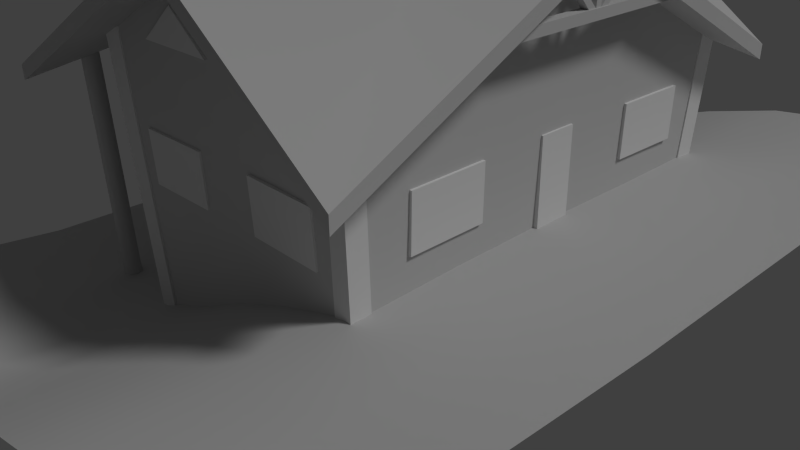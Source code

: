 # Source: house.blend  (saved by Blender 2.76.0; exported with 4.5.12 LTS)
import bpy
from mathutils import Matrix  # noqa: F401  (used for matrix-valued properties, if any)

bpy.ops.wm.read_factory_settings(use_empty=True)
scene = bpy.context.scene
scene.name = 'Scene'

# ---- collections
col_collection_1 = bpy.data.collections.new('Collection 1'); scene.collection.children.link(col_collection_1)

# ---- materials (node trees are filled in below, after node groups)
mat_07___default = bpy.data.materials.new('07 - Default')
mat_07___default.alpha_threshold = 0.0
mat_07___default.use_transparent_shadow = False
mat_07___default.diffuse_color = (0.5882, 0.5882, 0.5882, 1.0)
mat_07___default.specular_color = (0.9, 0.9, 0.9)
mat_07___default.roughness = 0.5
mat_07___default.specular_intensity = 0.0
mat_material__25 = bpy.data.materials.new('Material #25')
mat_material__25.alpha_threshold = 0.0
mat_material__25.use_transparent_shadow = False
mat_material__25.diffuse_color = (0.588, 0.588, 0.588, 1.0)
mat_material__25.specular_color = (0.9, 0.9, 0.9)
mat_material__25.roughness = 0.5
mat_material__25.specular_intensity = 0.0
mat_08___default = bpy.data.materials.new('08 - Default')
mat_08___default.alpha_threshold = 0.0
mat_08___default.use_transparent_shadow = False
mat_08___default.diffuse_color = (0.5882, 0.5882, 0.5882, 1.0)
mat_08___default.specular_color = (0.9, 0.9, 0.9)
mat_08___default.roughness = 0.5
mat_08___default.specular_intensity = 0.0
mat_02___default = bpy.data.materials.new('02 - Default')
mat_02___default.alpha_threshold = 0.0
mat_02___default.use_transparent_shadow = False
mat_02___default.diffuse_color = (0.5882, 0.5882, 0.5882, 1.0)
mat_02___default.specular_color = (0.9, 0.9, 0.9)
mat_02___default.roughness = 0.5
mat_02___default.specular_intensity = 0.0
mat_01___default = bpy.data.materials.new('01 - Default')
mat_01___default.alpha_threshold = 0.0
mat_01___default.use_transparent_shadow = False
mat_01___default.diffuse_color = (0.5882, 0.5882, 0.5882, 1.0)
mat_01___default.specular_color = (0.9, 0.9, 0.9)
mat_01___default.roughness = 0.5
mat_01___default.specular_intensity = 0.0
mat_roof = bpy.data.materials.new('Roof')
mat_roof.alpha_threshold = 0.0
mat_roof.use_transparent_shadow = False
mat_roof.diffuse_color = (0.5882, 0.5882, 0.5882, 1.0)
mat_roof.specular_color = (0.9, 0.9, 0.9)
mat_roof.roughness = 0.5
mat_roof.specular_intensity = 0.0
mat_bark = bpy.data.materials.new('Bark')
mat_bark.alpha_threshold = 0.0
mat_bark.use_transparent_shadow = False
mat_bark.diffuse_color = (0.5882, 0.5882, 0.5882, 1.0)
mat_bark.specular_color = (0.9, 0.9, 0.9)
mat_bark.roughness = 0.5
mat_bark.specular_intensity = 0.0
mat_chimney = bpy.data.materials.new('Chimney')
mat_chimney.alpha_threshold = 0.0
mat_chimney.use_transparent_shadow = False
mat_chimney.diffuse_color = (0.588, 0.588, 0.588, 1.0)
mat_chimney.specular_color = (0.9, 0.9, 0.9)
mat_chimney.roughness = 0.5
mat_chimney.specular_intensity = 0.0
mat_grass = bpy.data.materials.new('Grass')
mat_grass.alpha_threshold = 0.0
mat_grass.use_transparent_shadow = False
mat_grass.diffuse_color = (0.5882, 0.5882, 0.5882, 1.0)
mat_grass.specular_color = (0.9, 0.9, 0.9)
mat_grass.roughness = 0.5
mat_grass.specular_intensity = 0.0
mat_wall = bpy.data.materials.new('Wall')
mat_wall.alpha_threshold = 0.0
mat_wall.use_transparent_shadow = False
mat_wall.diffuse_color = (0.5882, 0.5882, 0.5882, 1.0)
mat_wall.specular_color = (0.9, 0.9, 0.9)
mat_wall.roughness = 0.5
mat_wall.specular_intensity = 0.0
mat_window = bpy.data.materials.new('Window')
mat_window.alpha_threshold = 0.0
mat_window.use_transparent_shadow = False
mat_window.roughness = 0.5
mat_door = bpy.data.materials.new('Door')
mat_door.alpha_threshold = 0.0
mat_door.use_transparent_shadow = False
mat_door.roughness = 0.5
mat_triangle = bpy.data.materials.new('Triangle')
mat_triangle.alpha_threshold = 0.0
mat_triangle.use_transparent_shadow = False
mat_triangle.roughness = 0.5

# ---- material node trees

# ---- world
world_world = bpy.data.worlds.new('World'); scene.world = world_world
world_world.color = (0.05088, 0.05088, 0.05088)
world_world.use_sun_shadow = False
world_world.sun_shadow_jitter_overblur = 0.0
world_world.cycles.sampling_method = 'MANUAL'
world_world.cycles.sample_map_resolution = 256

# ---- cameras
cam_camera = bpy.data.cameras.new('Camera')
cam_camera.clip_end = 100.0
cam_camera.lens = 35.0
cam_camera.sensor_width = 32.0
cam_camera.sensor_height = 18.0
cam_camera.ortho_scale = 7.314
cam_camera.dof.focus_distance = 0.0
cam_camera.dof.aperture_fstop = 128.0

# ---- lights
light_lamp = bpy.data.lights.new('Lamp', 'SUN')
light_lamp.transmission_factor = 0.0
light_lamp.cutoff_distance = 30.0
light_lamp.angle = 0.1993
light_lamp.energy = 1.0
light_lamp.shadow_buffer_clip_start = 1.001
light_lamp.shadow_soft_size = 0.1
light_lamp.shadow_cascade_max_distance = 1000.0
light_lamp.cycles.use_multiple_importance_sampling = False

# ---- meshes
me_untitled_016 = bpy.data.meshes.new('Untitled.016')
me_untitled_016.from_pydata([(-10.77, -11.99, 39.52), (-31.98, 9.981, 39.52), (-10.77, -11.99, 41.57), (-31.98, 9.981, 41.57), (-31.98, -10.76, 39.52), (-10.77, 11.21, 39.52), (-31.98, -10.76, 41.57), (-10.77, 11.21, 41.57), (6.974, 9.515, 49.89), (6.974, 10.08, 49.89), (-31.86, 9.515, 49.89), (-31.86, 10.08, 49.89), (6.974, 9.515, 51.75), (6.974, 10.08, 51.75), (-31.86, 9.515, 51.75), (-31.86, 10.08, 51.75), (-31.31, -1.746, 40.53), (-30.65, -1.746, 40.53), (-31.31, -1.746, 50.8), (-30.65, -1.746, 50.8), (-31.31, -2.098, 40.53), (-30.65, -2.098, 40.53), (-31.31, -2.098, 50.8), (-30.65, -2.098, 50.8), (-31.31, -4.643, 40.53), (-30.65, -4.643, 40.53), (-31.31, -4.643, 50.8), (-30.65, -4.643, 50.8), (-31.31, -4.995, 40.53), (-30.65, -4.995, 40.53), (-31.31, -4.995, 50.8), (-30.65, -4.995, 50.8), (-31.31, 7.106, 40.53), (-30.65, 7.106, 40.53), (-31.31, 7.106, 50.8), (-30.65, 7.106, 50.8), (-31.31, 6.754, 40.53), (-30.65, 6.754, 40.53), (-31.31, 6.754, 50.8), (-30.65, 6.754, 50.8), (-31.31, -7.482, 40.53), (-30.65, -7.482, 40.53), (-31.31, -7.482, 50.8), (-30.65, -7.482, 50.8), (-31.31, -7.833, 40.53), (-30.65, -7.833, 40.53), (-31.31, -7.833, 50.8), (-30.65, -7.833, 50.8), (-31.31, 4.209, 40.53), (-30.65, 4.209, 40.53), (-31.31, 4.209, 50.8), (-30.65, 4.209, 50.8), (-31.31, 3.857, 40.53), (-30.65, 3.857, 40.53), (-31.31, 3.857, 50.8), (-30.65, 3.857, 50.8), (-31.31, 1.371, 40.53), (-30.65, 1.371, 40.53), (-31.31, 1.371, 50.8), (-30.65, 1.371, 50.8), (-31.31, 1.019, 40.53), (-30.65, 1.019, 40.53), (-31.31, 1.019, 50.8), (-30.65, 1.019, 50.8), (-21.25, -10.48, 40.53), (-20.59, -10.48, 40.53), (-21.25, -10.48, 50.8), (-20.59, -10.48, 50.8), (-21.25, -10.83, 40.53), (-20.59, -10.83, 40.53), (-21.25, -10.83, 50.8), (-20.59, -10.83, 50.8), (-26.46, -10.48, 40.53), (-25.8, -10.48, 40.53), (-26.46, -10.48, 50.8), (-25.8, -10.48, 50.8), (-26.46, -10.83, 40.53), (-25.8, -10.83, 40.53), (-26.46, -10.83, 50.8), (-25.8, -10.83, 50.8), (-16.03, -10.48, 40.53), (-15.38, -10.48, 40.53), (-16.03, -10.48, 50.8), (-15.38, -10.48, 50.8), (-16.03, -10.83, 40.53), (-15.38, -10.83, 40.53), (-16.03, -10.83, 50.8), (-15.38, -10.83, 50.8), (-21.25, 9.992, 40.53), (-20.59, 9.992, 40.53), (-21.25, 9.992, 50.8), (-20.59, 9.992, 50.8), (-21.25, 9.64, 40.53), (-20.59, 9.64, 40.53), (-21.25, 9.64, 50.8), (-20.59, 9.64, 50.8), (-16.03, 9.992, 40.53), (-15.38, 9.992, 40.53), (-16.03, 9.992, 50.8), (-15.38, 9.992, 50.8), (-16.03, 9.64, 40.53), (-15.38, 9.64, 40.53), (-16.03, 9.64, 50.8), (-15.38, 9.64, 50.8), (-26.46, 9.992, 40.53), (-25.8, 9.992, 40.53), (-26.46, 9.992, 50.8), (-25.8, 9.992, 50.8), (-26.46, 9.64, 40.53), (-25.8, 9.64, 40.53), (-26.46, 9.64, 50.8), (-25.8, 9.64, 50.8), (-31.53, -10.3, 49.89), (-30.44, -10.3, 49.89), (-31.53, 9.671, 49.89), (-30.44, 9.671, 49.89), (-31.53, -10.3, 51.75), (-30.44, -10.3, 51.75), (-31.53, 9.671, 51.75), (-30.44, 9.671, 51.75), (6.974, -10.94, 49.89), (6.974, -10.38, 49.89), (-31.86, -10.94, 49.89), (-31.86, -10.38, 49.89), (6.974, -10.94, 51.75), (6.974, -10.38, 51.75), (-31.86, -10.94, 51.75), (-31.86, -10.38, 51.75), (-29.3, 21.62, -1.085), (-29.91, 22.37, -1.085), (-31.37, 22.68, -1.085), (-32.83, 22.37, -1.085), (-33.44, 21.62, -1.085), (-32.83, 20.87, -1.085), (-31.37, 20.56, -1.085), (-29.91, 20.87, -1.085), (-29.3, 22.44, 86.99), (-29.91, 23.11, 85.89), (-31.37, 23.38, 85.43), (-32.83, 23.11, 85.89), (-33.44, 22.44, 86.99), (-32.83, 21.77, 88.1), (-31.37, 21.49, 88.56), (-29.91, 21.77, 88.1), (-29.3, 9.731, -1.085), (-29.91, 10.48, -1.085), (-31.37, 10.8, -1.085), (-32.83, 10.48, -1.085), (-33.44, 9.731, -1.085), (-32.83, 8.979, -1.085), (-31.37, 8.667, -1.085), (-29.91, 8.979, -1.085), (-29.3, 10.14, 107.5), (-29.91, 10.82, 106.4), (-31.37, 11.09, 106.0), (-32.83, 10.82, 106.4), (-33.44, 10.14, 107.5), (-32.83, 9.466, 108.6), (-31.37, 9.187, 109.0), (-29.91, 9.466, 108.6), (-29.3, -10.51, -1.085), (-29.91, -9.756, -1.085), (-31.37, -9.444, -1.085), (-32.83, -9.756, -1.085), (-33.44, -10.51, -1.085), (-32.83, -11.26, -1.085), (-31.37, -11.57, -1.085), (-29.91, -11.26, -1.085), (-29.3, -10.92, 107.3), (-29.91, -10.24, 108.4), (-31.37, -9.962, 108.8), (-32.83, -10.24, 108.4), (-33.44, -10.92, 107.3), (-32.83, -11.59, 106.3), (-31.37, -11.87, 105.9), (-29.91, -11.59, 106.3), (-29.3, -22.55, -1.085), (-29.91, -21.79, -1.085), (-31.37, -21.48, -1.085), (-32.83, -21.79, -1.085), (-33.44, -22.55, -1.085), (-32.83, -23.3, -1.085), (-31.37, -23.61, -1.085), (-29.91, -23.3, -1.085), (-29.3, -23.37, 88.39), (-29.91, -22.69, 89.42), (-31.37, -22.41, 89.85), (-32.83, -22.69, 89.42), (-33.44, -23.37, 88.39), (-32.83, -24.04, 87.36), (-31.37, -24.33, 86.93), (-29.91, -24.04, 87.36), (-32.29, -0.2815, 105.0), (-32.29, -0.7488, 103.5), (-30.74, -0.7488, 103.5), (-30.74, -0.2815, 105.0), (-32.29, -3.994, 117.2), (-32.29, -4.461, 115.8), (-30.74, -4.461, 115.8), (-30.74, -3.994, 117.2), (-30.74, -0.4893, 105.0), (-30.74, -0.02195, 103.5), (-32.29, -0.02195, 103.5), (-32.29, -0.4893, 105.0), (-30.74, 3.223, 117.2), (-30.74, 3.69, 115.8), (-32.29, 3.69, 115.8), (-32.29, 3.223, 117.2), (-32.56, -11.32, 103.4), (-30.46, -11.32, 103.4), (-32.56, 10.54, 103.4), (-30.46, 10.54, 103.4), (-32.56, -11.32, 106.6), (-30.46, -11.32, 106.6), (-32.56, 10.54, 106.6), (-30.46, 10.54, 106.6), (-30.74, -0.7132, 104.8), (-30.74, -0.06378, 104.8), (-32.29, -0.06378, 104.8), (-32.29, -0.7132, 104.8), (-30.74, -0.7132, 121.8), (-30.74, -0.06378, 121.8), (-32.29, -0.06378, 121.8), (-32.29, -0.7132, 121.8), (53.82, -11.87, 103.4), (55.91, -11.87, 103.4), (53.82, 11.09, 103.4), (55.91, 11.09, 103.4), (53.82, -11.87, 106.6), (55.91, -11.87, 106.6), (53.82, 11.09, 106.6), (55.91, 11.09, 106.6), (55.64, -0.7132, 104.8), (55.64, -0.06378, 104.8), (54.09, -0.06378, 104.8), (54.09, -0.7132, 104.8), (55.64, -0.7132, 121.8), (55.64, -0.06378, 121.8), (54.09, -0.06378, 121.8), (54.09, -0.7132, 121.8), (55.64, -0.4893, 105.0), (55.64, -0.02195, 103.5), (54.09, -0.02195, 103.5), (54.09, -0.4893, 105.0), (55.64, 3.223, 117.2), (55.64, 3.69, 115.8), (54.09, 3.69, 115.8), (54.09, 3.223, 117.2), (54.09, -0.2815, 105.0), (54.09, -0.7488, 103.5), (55.64, -0.7488, 103.5), (55.64, -0.2815, 105.0), (54.09, -3.994, 117.2), (54.09, -4.461, 115.8), (55.64, -4.461, 115.8), (55.64, -3.994, 117.2)], [], [(2, 7, 3, 6), (1, 4, 6, 3), (2, 6, 4, 0), (5, 1, 3, 7), (4, 1, 5, 0), (8, 10, 11, 9), (12, 13, 15, 14), (9, 11, 15, 13), (10, 8, 12, 14), (16, 18, 19, 17), (20, 21, 23, 22), (17, 19, 23, 21), (18, 16, 20, 22), (24, 26, 27, 25), (28, 29, 31, 30), (25, 27, 31, 29), (26, 24, 28, 30), (32, 34, 35, 33), (36, 37, 39, 38), (33, 35, 39, 37), (34, 32, 36, 38), (40, 42, 43, 41), (44, 45, 47, 46), (41, 43, 47, 45), (42, 40, 44, 46), (48, 50, 51, 49), (52, 53, 55, 54), (49, 51, 55, 53), (50, 48, 52, 54), (56, 58, 59, 57), (60, 61, 63, 62), (57, 59, 63, 61), (58, 56, 60, 62), (64, 66, 67, 65), (68, 69, 71, 70), (65, 67, 71, 69), (66, 64, 68, 70), (72, 74, 75, 73), (76, 77, 79, 78), (73, 75, 79, 77), (74, 72, 76, 78), (80, 82, 83, 81), (84, 85, 87, 86), (81, 83, 87, 85), (82, 80, 84, 86), (88, 90, 91, 89), (92, 93, 95, 94), (89, 91, 95, 93), (90, 88, 92, 94), (96, 98, 99, 97), (100, 101, 103, 102), (97, 99, 103, 101), (98, 96, 100, 102), (104, 106, 107, 105), (108, 109, 111, 110), (105, 107, 111, 109), (106, 104, 108, 110), (112, 114, 115, 113), (116, 117, 119, 118), (113, 115, 119, 117), (114, 112, 116, 118), (120, 122, 123, 121), (124, 125, 127, 126), (121, 123, 127, 125), (122, 120, 124, 126), (128, 129, 137, 136), (129, 130, 138, 137), (130, 131, 139, 138), (131, 132, 140, 139), (132, 133, 141, 140), (133, 134, 142, 141), (134, 135, 143, 142), (135, 128, 136, 143), (144, 145, 153, 152), (145, 146, 154, 153), (146, 147, 155, 154), (147, 148, 156, 155), (148, 149, 157, 156), (149, 150, 158, 157), (150, 151, 159, 158), (151, 144, 152, 159), (160, 161, 169, 168), (161, 162, 170, 169), (162, 163, 171, 170), (163, 164, 172, 171), (164, 165, 173, 172), (165, 166, 174, 173), (166, 167, 175, 174), (167, 160, 168, 175), (176, 177, 185, 184), (177, 178, 186, 185), (178, 179, 187, 186), (179, 180, 188, 187), (180, 181, 189, 188), (181, 182, 190, 189), (182, 183, 191, 190), (183, 176, 184, 191), (192, 193, 197, 196), (193, 194, 198, 197), (194, 195, 199, 198), (195, 192, 196, 199), (200, 201, 205, 204), (201, 202, 206, 205), (202, 203, 207, 206), (203, 200, 204, 207), (210, 211, 209, 208), (215, 213, 209, 211), (212, 214, 210, 208), (212, 213, 215, 214), (216, 217, 221, 220), (217, 218, 222, 221), (218, 219, 223, 222), (219, 216, 220, 223), (226, 227, 225, 224), (231, 229, 225, 227), (228, 230, 226, 224), (228, 229, 231, 230), (232, 233, 237, 236), (233, 234, 238, 237), (234, 235, 239, 238), (235, 232, 236, 239), (240, 241, 245, 244), (241, 242, 246, 245), (242, 243, 247, 246), (243, 240, 244, 247), (248, 249, 253, 252), (249, 250, 254, 253), (250, 251, 255, 254), (251, 248, 252, 255)])
me_untitled_016.polygons.foreach_set('use_smooth', [True] * 129)
_k = set([(0, 4), (1, 3), (1, 4), (1, 5), (2, 6), (3, 6), (3, 7), (4, 6), (8, 10), (9, 11), (12, 14), (13, 15), (16, 18), (17, 19), (20, 22), (21, 23), (24, 26), (25, 27), (28, 30), (29, 31), (32, 34), (33, 35), (36, 38), (37, 39), (40, 42), (41, 43), (44, 46), (45, 47), (48, 50), (49, 51), (52, 54), (53, 55), (56, 58), (57, 59), (60, 62), (61, 63), (64, 66), (65, 67), (68, 70), (69, 71), (72, 74), (73, 75), (76, 78), (77, 79), (80, 82), (81, 83), (84, 86), (85, 87), (88, 90), (89, 91), (92, 94), (93, 95), (96, 98), (97, 99), (100, 102), (101, 103), (104, 106), (105, 107), (108, 110), (109, 111), (112, 114), (113, 115), (116, 118), (117, 119), (120, 122), (121, 123), (124, 126), (125, 127), (192, 196), (193, 197), (194, 198), (195, 199), (200, 204), (201, 205), (202, 206), (203, 207), (208, 210), (209, 211), (212, 214), (213, 215), (216, 220), (217, 221), (218, 222), (219, 223), (224, 226), (225, 227), (228, 230), (229, 231), (232, 236), (233, 237), (234, 238), (235, 239), (240, 244), (241, 245), (242, 246), (243, 247), (248, 252), (249, 253), (250, 254), (251, 255)])
me_untitled_016.attributes.new('sharp_edge', 'BOOLEAN', 'EDGE').data.foreach_set('value', [ (min(e.vertices), max(e.vertices)) in _k for e in me_untitled_016.edges])
_uv = me_untitled_016.uv_layers.new(name='UVChannel_1')
_uv.uv.foreach_set('vector', [0.5283, -0.4643, 0.5283, 1.464, -1.014, 1.254, -1.014, -0.2541, -0.223, 0.5766, 1.285, 0.5766, 1.285, 0.7256, -0.223, 0.7256, 2.842, 0.7256, 1.285, 0.7256, 1.285, 0.5766, 2.842, 0.5766, -1.779, 0.5766, -0.223, 0.5766, -0.223, 0.7256, -1.779, 0.7256, 2.081, -0.2497, 2.081, 1.259, 0.5383, 1.469, 0.5383, -0.4599, 0.3339, -0.177, 0.3355, 1.114, 0.1935, 1.114, 0.1919, -0.177, 0.4816, -0.1771, 0.6235, -0.1771, 0.6251, 1.114, 0.4832, 1.114, 0.7713, -0.1771, 0.7729, 1.114, 0.6251, 1.114, 0.6235, -0.1771, 0.3355, 1.114, 0.3339, -0.177, 0.4816, -0.1771, 0.4832, 1.114, 1.0, 0.0, 1.0, 1.0, 0.0, 1.0, 0.0, 0.0, 0.0, 0.0, 1.0, 0.0, 1.0, 1.0, 0.0, 1.0, 0.0, 0.0, 1.0, 0.0, 1.0, 1.0, 0.0, 1.0, 0.0, 0.0, 1.0, 0.0, 1.0, 1.0, 0.0, 1.0, 1.0, 0.0, 1.0, 1.0, 0.0, 1.0, 0.0, 0.0, 0.0, 0.0, 1.0, 0.0, 1.0, 1.0, 0.0, 1.0, 0.0, 0.0, 1.0, 0.0, 1.0, 1.0, 0.0, 1.0, 0.0, 0.0, 1.0, 0.0, 1.0, 1.0, 0.0, 1.0, 1.0, 0.0, 1.0, 1.0, 0.0, 1.0, 0.0, 0.0, 0.0, 0.0, 1.0, 0.0, 1.0, 1.0, 0.0, 1.0, 0.0, 0.0, 1.0, 0.0, 1.0, 1.0, 0.0, 1.0, 0.0, 0.0, 1.0, 0.0, 1.0, 1.0, 0.0, 1.0, 1.0, 0.0, 1.0, 1.0, 0.0, 1.0, 0.0, 0.0, 0.0, 0.0, 1.0, 0.0, 1.0, 1.0, 0.0, 1.0, 0.0, 0.0, 1.0, 0.0, 1.0, 1.0, 0.0, 1.0, 0.0, 0.0, 1.0, 0.0, 1.0, 1.0, 0.0, 1.0, 1.0, 0.0, 1.0, 1.0, 0.0, 1.0, 0.0, 0.0, 0.0, 0.0, 1.0, 0.0, 1.0, 1.0, 0.0, 1.0, 0.0, 0.0, 1.0, 0.0, 1.0, 1.0, 0.0, 1.0, 0.0, 0.0, 1.0, 0.0, 1.0, 1.0, 0.0, 1.0, 1.0, 0.0, 1.0, 1.0, 0.0, 1.0, 0.0, 0.0, 0.0, 0.0, 1.0, 0.0, 1.0, 1.0, 0.0, 1.0, 0.0, 0.0, 1.0, 0.0, 1.0, 1.0, 0.0, 1.0, 0.0, 0.0, 1.0, 0.0, 1.0, 1.0, 0.0, 1.0, 1.0, 0.0, 1.0, 1.0, 0.0, 1.0, 0.0, 0.0, 0.0, 0.0, 1.0, 0.0, 1.0, 1.0, 0.0, 1.0, 0.0, 0.0, 1.0, 0.0, 1.0, 1.0, 0.0, 1.0, 0.0, 0.0, 1.0, 0.0, 1.0, 1.0, 0.0, 1.0, 1.0, 0.0, 1.0, 1.0, 0.0, 1.0, 0.0, 0.0, 0.0, 0.0, 1.0, 0.0, 1.0, 1.0, 0.0, 1.0, 0.0, 0.0, 1.0, 0.0, 1.0, 1.0, 0.0, 1.0, 0.0, 0.0, 1.0, 0.0, 1.0, 1.0, 0.0, 1.0, 1.0, 0.0, 1.0, 1.0, 0.0, 1.0, 0.0, 0.0, 0.0, 0.0, 1.0, 0.0, 1.0, 1.0, 0.0, 1.0, 0.0, 0.0, 1.0, 0.0, 1.0, 1.0, 0.0, 1.0, 0.0, 0.0, 1.0, 0.0, 1.0, 1.0, 0.0, 1.0, 1.0, 0.0, 1.0, 1.0, 0.0, 1.0, 0.0, 0.0, 0.0, 0.0, 1.0, 0.0, 1.0, 1.0, 0.0, 1.0, 0.0, 0.0, 1.0, 0.0, 1.0, 1.0, 0.0, 1.0, 0.0, 0.0, 1.0, 0.0, 1.0, 1.0, 0.0, 1.0, 1.0, 0.0, 1.0, 1.0, 0.0, 1.0, 0.0, 0.0, 0.0, 0.0, 1.0, 0.0, 1.0, 1.0, 0.0, 1.0, 0.0, 0.0, 1.0, 0.0, 1.0, 1.0, 0.0, 1.0, 0.0, 0.0, 1.0, 0.0, 1.0, 1.0, 0.0, 1.0, 1.0, 0.0, 1.0, 1.0, 0.0, 1.0, 0.0, 0.0, 0.0, 0.0, 1.0, 0.0, 1.0, 1.0, 0.0, 1.0, 0.0, 0.0, 1.0, 0.0, 1.0, 1.0, 0.0, 1.0, 0.0, 0.0, 1.0, 0.0, 1.0, 1.0, 0.0, 1.0, 0.3339, -0.177, 0.3355, 1.114, 0.1935, 1.114, 0.1919, -0.177, 0.4816, -0.1771, 0.6235, -0.1771, 0.6251, 1.114, 0.4832, 1.114, 0.7713, -0.1771, 0.7729, 1.114, 0.6251, 1.114, 0.6235, -0.1771, 0.3355, 1.114, 0.3339, -0.177, 0.4816, -0.1771, 0.4832, 1.114, 0.3339, -0.177, 0.3355, 1.114, 0.1935, 1.114, 0.1919, -0.177, 0.4816, -0.1771, 0.6235, -0.1771, 0.6251, 1.114, 0.4832, 1.114, 0.7713, -0.1771, 0.7729, 1.114, 0.6251, 1.114, 0.6235, -0.1771, 0.3355, 1.114, 0.3339, -0.177, 0.4816, -0.1771, 0.4832, 1.114, 0.75, 0.0, 0.875, 0.0, 0.875, 1.0, 0.75, 1.0, 0.875, 0.0, 1.0, 0.0, 1.0, 1.0, 0.875, 1.0, 3.795e-08, 0.0, 0.125, 0.0, 0.125, 1.0, 3.795e-08, 1.0, 0.125, 0.0, 0.25, 0.0, 0.25, 1.0, 0.125, 1.0, 0.25, 0.0, 0.375, 0.0, 0.375, 1.0, 0.25, 1.0, 0.375, 0.0, 0.5, 0.0, 0.5, 1.0, 0.375, 1.0, 0.5, 0.0, 0.625, 0.0, 0.625, 1.0, 0.5, 1.0, 0.625, 0.0, 0.75, 0.0, 0.75, 1.0, 0.625, 1.0, 0.75, 0.0, 0.875, 0.0, 0.875, 1.0, 0.75, 1.0, 0.875, 0.0, 1.0, 0.0, 1.0, 1.0, 0.875, 1.0, 3.795e-08, 0.0, 0.125, 0.0, 0.125, 1.0, 3.795e-08, 1.0, 0.125, 0.0, 0.25, 0.0, 0.25, 1.0, 0.125, 1.0, 0.25, 0.0, 0.375, 0.0, 0.375, 1.0, 0.25, 1.0, 0.375, 0.0, 0.5, 0.0, 0.5, 1.0, 0.375, 1.0, 0.5, 0.0, 0.625, 0.0, 0.625, 1.0, 0.5, 1.0, 0.625, 0.0, 0.75, 0.0, 0.75, 1.0, 0.625, 1.0, 0.75, 0.0, 0.875, 0.0, 0.875, 1.0, 0.75, 1.0, 0.875, 0.0, 1.0, 0.0, 1.0, 1.0, 0.875, 1.0, 3.795e-08, 0.0, 0.125, 0.0, 0.125, 1.0, 3.795e-08, 1.0, 0.125, 0.0, 0.25, 0.0, 0.25, 1.0, 0.125, 1.0, 0.25, 0.0, 0.375, 0.0, 0.375, 1.0, 0.25, 1.0, 0.375, 0.0, 0.5, 0.0, 0.5, 1.0, 0.375, 1.0, 0.5, 0.0, 0.625, 0.0, 0.625, 1.0, 0.5, 1.0, 0.625, 0.0, 0.75, 0.0, 0.75, 1.0, 0.625, 1.0, 0.75, 0.0, 0.875, 0.0, 0.875, 1.0, 0.75, 1.0, 0.875, 0.0, 1.0, 0.0, 1.0, 1.0, 0.875, 1.0, 3.795e-08, 0.0, 0.125, 0.0, 0.125, 1.0, 3.795e-08, 1.0, 0.125, 0.0, 0.25, 0.0, 0.25, 1.0, 0.125, 1.0, 0.25, 0.0, 0.375, 0.0, 0.375, 1.0, 0.25, 1.0, 0.375, 0.0, 0.5, 0.0, 0.5, 1.0, 0.375, 1.0, 0.5, 0.0, 0.625, 0.0, 0.625, 1.0, 0.5, 1.0, 0.625, 0.0, 0.75, 0.0, 0.75, 1.0, 0.625, 1.0, 0.28, 0.998, 0.2514, 0.998, 0.2514, 0.002, 0.28, 0.002, 0.2514, 0.998, 0.03055, 0.998, 0.03055, 0.002001, 0.2514, 0.002, 0.03055, 0.998, 0.002, 0.998, 0.002, 0.002001, 0.03055, 0.002001, 0.5008, 0.998, 0.28, 0.998, 0.28, 0.002, 0.5008, 0.002, 0.4723, 0.002, 0.5008, 0.002, 0.5008, 0.998, 0.4723, 0.998, 0.002, 0.002, 0.2229, 0.002, 0.2229, 0.998, 0.002, 0.998, 0.2229, 0.002, 0.2514, 0.002, 0.2514, 0.998, 0.2229, 0.998, 0.2514, 0.002, 0.4723, 0.002, 0.4723, 0.998, 0.2514, 0.998, 0.7185, 0.8438, 0.4571, 0.8438, 0.4571, 0.002, 0.7185, 0.002, 0.1981, 0.002, 0.1981, 0.998, 0.002, 0.998, 0.002, 0.002, 1.0, 0.1969, 5.96e-08, 0.1969, 0.0, 7.451e-09, 1.0, 7.451e-09, 0.7366, 0.002, 0.998, 0.002, 0.998, 0.8438, 0.7366, 0.8438, 0.002, 0.03055, 0.002, 0.002, 0.998, 0.002, 0.998, 0.03055, 0.002, 0.5008, 0.002, 0.28, 0.998, 0.28, 0.998, 0.5008, 0.002, 0.28, 0.002, 0.2514, 0.998, 0.2514, 0.998, 0.28, 0.002, 0.2514, 0.002, 0.03055, 0.998, 0.03055, 0.998, 0.2514, 0.7185, 0.8438, 0.4571, 0.8438, 0.4571, 0.002, 0.7185, 0.002, 0.1981, 0.002, 0.1981, 0.998, 0.002, 0.998, 0.002, 0.002, 1.0, 0.1969, 5.96e-08, 0.1969, 0.0, 7.451e-09, 1.0, 7.451e-09, 0.7366, 0.002, 0.998, 0.002, 0.998, 0.8438, 0.7366, 0.8438, 0.002, 0.03055, 0.002, 0.002, 0.998, 0.002, 0.998, 0.03055, 0.002, 0.5008, 0.002, 0.28, 0.998, 0.28, 0.998, 0.5008, 0.002, 0.28, 0.002, 0.2514, 0.998, 0.2514, 0.998, 0.28, 0.002, 0.2514, 0.002, 0.03055, 0.998, 0.03055, 0.998, 0.2514, 0.4723, 0.002, 0.5008, 0.002, 0.5008, 0.998, 0.4723, 0.998, 0.002, 0.002, 0.2229, 0.002, 0.2229, 0.998, 0.002, 0.998, 0.2229, 0.002, 0.2514, 0.002, 0.2514, 0.998, 0.2229, 0.998, 0.2514, 0.002, 0.4723, 0.002, 0.4723, 0.998, 0.2514, 0.998, 0.28, 0.998, 0.2514, 0.998, 0.2514, 0.002, 0.28, 0.002, 0.2514, 0.998, 0.03055, 0.998, 0.03055, 0.002001, 0.2514, 0.002, 0.03055, 0.998, 0.002, 0.998, 0.002, 0.002001, 0.03055, 0.002001, 0.5008, 0.998, 0.28, 0.998, 0.28, 0.002, 0.5008, 0.002])
me_untitled_016.materials.append(mat_07___default)
me_untitled_016.materials.append(mat_material__25)
me_untitled_016.materials.append(mat_08___default)
me_untitled_016.materials.append(mat_02___default)
me_untitled_016.materials.append(mat_01___default)
me_untitled_016.use_remesh_preserve_volume = False
me_untitled_016.use_remesh_preserve_attributes = False
me_untitled_016.use_mirror_vertex_groups = False
me_untitled_016.update()
me_untitled_016.normals_split_custom_set([tuple(v) for v in zip(*[iter([-1.31e-07, 0.0, 1.0, -1.31e-07, 0.0, 1.0, -1.31e-07, 0.0, 1.0, -1.31e-07, 0.0, 1.0, -1.0, 0.0, 0.0, -1.0, 0.0, 0.0, -1.0, 0.0, 0.0, -1.0, 0.0, 0.0, -0.05801, -0.9983, 0.0, -0.05801, -0.9983, 0.0, -0.05801, -0.9983, 0.0, -0.05801, -0.9983, 0.0, -0.05801, 0.9983, 0.0, -0.05801, 0.9983, 0.0, -0.05801, 0.9983, 0.0, -0.05801, 0.9983, 0.0, 1.31e-07, 0.0, -1.0, 1.31e-07, 0.0, -1.0, 1.31e-07, 0.0, -1.0, 1.31e-07, 0.0, -1.0, 0.0, 0.0, -1.0, 0.0, 0.0, -1.0, 0.0, 0.0, -1.0, 0.0, 0.0, -1.0, 0.0, 0.0, 1.0, 0.0, 0.0, 1.0, 0.0, 0.0, 1.0, 0.0, 0.0, 1.0, 0.0, 1.0, 0.0, 0.0, 1.0, 0.0, 0.0, 1.0, 0.0, 0.0, 1.0, 0.0, 0.0, -1.0, 0.0, 0.0, -1.0, 0.0, 0.0, -1.0, 0.0, 0.0, -1.0, 0.0, 0.0, 1.0, 0.0, 0.0, 1.0, 0.0, 0.0, 1.0, 0.0, 0.0, 1.0, 0.0, 0.0, -1.0, 0.0, 0.0, -1.0, 0.0, 0.0, -1.0, 0.0, 0.0, -1.0, 0.0, 1.0, 0.0, 0.0, 1.0, 0.0, 0.0, 1.0, 0.0, 0.0, 1.0, 0.0, 0.0, -1.0, 0.0, 0.0, -1.0, 0.0, 0.0, -1.0, 0.0, 0.0, -1.0, 0.0, 0.0, 0.0, 1.0, 0.0, 0.0, 1.0, 0.0, 0.0, 1.0, 0.0, 0.0, 1.0, 0.0, 0.0, -1.0, 0.0, 0.0, -1.0, 0.0, 0.0, -1.0, 0.0, 0.0, -1.0, 0.0, 1.0, 0.0, 0.0, 1.0, 0.0, 0.0, 1.0, 0.0, 0.0, 1.0, 0.0, 0.0, -1.0, 0.0, 0.0, -1.0, 0.0, 0.0, -1.0, 0.0, 0.0, -1.0, 0.0, 0.0, 0.0, 1.0, 0.0, 0.0, 1.0, 0.0, 0.0, 1.0, 0.0, 0.0, 1.0, 0.0, 0.0, -1.0, 0.0, 0.0, -1.0, 0.0, 0.0, -1.0, 0.0, 0.0, -1.0, 0.0, 1.0, 0.0, 0.0, 1.0, 0.0, 0.0, 1.0, 0.0, 0.0, 1.0, 0.0, 0.0, -1.0, 0.0, 0.0, -1.0, 0.0, 0.0, -1.0, 0.0, 0.0, -1.0, 0.0, 0.0, 0.0, 1.0, 0.0, 0.0, 1.0, 0.0, 0.0, 1.0, 0.0, 0.0, 1.0, 0.0, 0.0, -1.0, 0.0, 0.0, -1.0, 0.0, 0.0, -1.0, 0.0, 0.0, -1.0, 0.0, 1.0, 0.0, 0.0, 1.0, 0.0, 0.0, 1.0, 0.0, 0.0, 1.0, 0.0, 0.0, -1.0, 0.0, 0.0, -1.0, 0.0, 0.0, -1.0, 0.0, 0.0, -1.0, 0.0, 0.0, 0.0, 1.0, 0.0, 0.0, 1.0, 0.0, 0.0, 1.0, 0.0, 0.0, 1.0, 0.0, 0.0, -1.0, 0.0, 0.0, -1.0, 0.0, 0.0, -1.0, 0.0, 0.0, -1.0, 0.0, 1.0, 0.0, 0.0, 1.0, 0.0, 0.0, 1.0, 0.0, 0.0, 1.0, 0.0, 0.0, -1.0, 0.0, 0.0, -1.0, 0.0, 0.0, -1.0, 0.0, 0.0, -1.0, 0.0, 0.0, 0.0, 1.0, 0.0, 0.0, 1.0, 0.0, 0.0, 1.0, 0.0, 0.0, 1.0, 0.0, 0.0, -1.0, 0.0, 0.0, -1.0, 0.0, 0.0, -1.0, 0.0, 0.0, -1.0, 0.0, 1.0, 0.0, 0.0, 1.0, 0.0, 0.0, 1.0, 0.0, 0.0, 1.0, 0.0, 0.0, -1.0, 0.0, 0.0, -1.0, 0.0, 0.0, -1.0, 0.0, 0.0, -1.0, 0.0, 0.0, 0.0, 1.0, 0.0, 0.0, 1.0, 0.0, 0.0, 1.0, 0.0, 0.0, 1.0, 0.0, 0.0, -1.0, 0.0, 0.0, -1.0, 0.0, 0.0, -1.0, 0.0, 0.0, -1.0, 0.0, 1.0, 0.0, 0.0, 1.0, 0.0, 0.0, 1.0, 0.0, 0.0, 1.0, 0.0, 0.0, -1.0, 0.0, 0.0, -1.0, 0.0, 0.0, -1.0, 0.0, 0.0, -1.0, 0.0, 0.0, 0.0, 1.0, 0.0, 0.0, 1.0, 0.0, 0.0, 1.0, 0.0, 0.0, 1.0, 0.0, 0.0, -1.0, 0.0, 0.0, -1.0, 0.0, 0.0, -1.0, 0.0, 0.0, -1.0, 0.0, 1.0, 0.0, 0.0, 1.0, 0.0, 0.0, 1.0, 0.0, 0.0, 1.0, 0.0, 0.0, -1.0, 0.0, 0.0, -1.0, 0.0, 0.0, -1.0, 0.0, 0.0, -1.0, 0.0, 0.0, 0.0, 1.0, 0.0, 0.0, 1.0, 0.0, 0.0, 1.0, 0.0, 0.0, 1.0, 0.0, 0.0, -1.0, 0.0, 0.0, -1.0, 0.0, 0.0, -1.0, 0.0, 0.0, -1.0, 0.0, 1.0, 0.0, 0.0, 1.0, 0.0, 0.0, 1.0, 0.0, 0.0, 1.0, 0.0, 0.0, -1.0, 0.0, 0.0, -1.0, 0.0, 0.0, -1.0, 0.0, 0.0, -1.0, 0.0, 0.0, 0.0, 1.0, 0.0, 0.0, 1.0, 0.0, 0.0, 1.0, 0.0, 0.0, 1.0, 0.0, 0.0, -1.0, 0.0, 0.0, -1.0, 0.0, 0.0, -1.0, 0.0, 0.0, -1.0, 0.0, 1.0, 0.0, 0.0, 1.0, 0.0, 0.0, 1.0, 0.0, 0.0, 1.0, 0.0, 0.0, -1.0, 0.0, 0.0, -1.0, 0.0, 0.0, -1.0, 0.0, 0.0, -1.0, 0.0, 0.0, 0.0, 1.0, 0.0, 0.0, 1.0, 0.0, 0.0, 1.0, 0.0, 0.0, 1.0, 0.0, 0.0, -1.0, 0.0, 0.0, -1.0, 0.0, 0.0, -1.0, 0.0, 0.0, -1.0, 0.0, 1.0, 0.0, 0.0, 1.0, 0.0, 0.0, 1.0, 0.0, 0.0, 1.0, 0.0, 0.0, -1.0, 0.0, 0.0, -1.0, 0.0, 0.0, -1.0, 0.0, 0.0, -1.0, 0.0, 0.0, 0.0, 1.0, 0.0, 0.0, 1.0, 0.0, 0.0, 1.0, 0.0, 0.0, 1.0, 0.0, 0.0, -1.0, 0.0, 0.0, -1.0, 0.0, 0.0, -1.0, 0.0, 0.0, -1.0, 0.0, 1.0, 0.0, 0.0, 1.0, 0.0, 0.0, 1.0, 0.0, 0.0, 1.0, 0.0, 0.0, -1.0, 0.0, 0.0, -1.0, 0.0, 0.0, -1.0, 0.0, 0.0, -1.0, 0.0, 0.0, 0.0, 0.0, -1.0, 0.0, 0.0, -1.0, 0.0, 0.0, -1.0, 0.0, 0.0, -1.0, 0.0, 0.0, 1.0, 0.0, 0.0, 1.0, 0.0, 0.0, 1.0, 0.0, 0.0, 1.0, 1.0, 0.0, 0.0, 1.0, 0.0, 0.0, 1.0, 0.0, 0.0, 1.0, 0.0, 0.0, -1.0, 0.0, 0.0, -1.0, 0.0, 0.0, -1.0, 0.0, 0.0, -1.0, 0.0, 0.0, 0.0, 0.0, -1.0, 0.0, 0.0, -1.0, 0.0, 0.0, -1.0, 0.0, 0.0, -1.0, 0.0, 0.0, 1.0, 0.0, 0.0, 1.0, 0.0, 0.0, 1.0, 0.0, 0.0, 1.0, 0.0, 1.0, 0.0, 0.0, 1.0, 0.0, 0.0, 1.0, 0.0, 0.0, 1.0, 0.0, 0.0, -1.0, 0.0, 0.0, -1.0, 0.0, 0.0, -1.0, 0.0, 0.0, -1.0, 0.0, 1.0, -0.003737, 0.0003946, 0.5093, 0.8606, -0.007313, 0.5993, 0.8005, -0.006882, 0.9034, -0.4287, 0.004308, 0.5093, 0.8606, -0.007313, -1.934e-07, 1.0, -0.008253, -2.035e-07, 1.0, -0.008253, 0.5993, 0.8005, -0.006882, -1.934e-07, 1.0, -0.008253, -0.5093, 0.8606, -0.007313, -0.5993, 0.8005, -0.006882, -2.035e-07, 1.0, -0.008253, -0.5093, 0.8606, -0.007313, -1.0, -0.003737, 0.0003946, -0.9034, -0.4287, 0.004308, -0.5993, 0.8005, -0.006882, -1.0, -0.003737, 0.0003946, -0.5078, -0.8614, 0.008675, -0.367, -0.9302, 0.009477, -0.9034, -0.4287, 0.004308, -0.5078, -0.8614, 0.008675, -3.78e-07, -0.9999, 0.0103, -3.579e-07, -0.9999, 0.0103, -0.367, -0.9302, 0.009477, -3.78e-07, -0.9999, 0.0103, 0.5078, -0.8614, 0.008675, 0.367, -0.9302, 0.009477, -3.579e-07, -0.9999, 0.0103, 0.5078, -0.8614, 0.008675, 1.0, -0.003737, 0.0003946, 0.9034, -0.4287, 0.004308, 0.367, -0.9302, 0.009477, 1.0, -0.001457, 0.0002933, 0.509, 0.8607, -0.002696, 0.5975, 0.8019, -0.002573, 0.9072, -0.4207, 0.001845, 0.509, 0.8607, -0.002696, -1.935e-08, 1.0, -0.002938, -4.094e-08, 1.0, -0.002938, 0.5975, 0.8019, -0.002573, -1.935e-08, 1.0, -0.002938, -0.509, 0.8607, -0.002696, -0.5975, 0.8019, -0.002573, -4.094e-08, 1.0, -0.002938, -0.509, 0.8607, -0.002696, -1.0, -0.001456, 0.0002933, -0.9072, -0.4207, 0.001845, -0.5975, 0.8019, -0.002573, -1.0, -0.001456, 0.0002933, -0.5085, -0.861, 0.003781, -0.3713, -0.9285, 0.004163, -0.9072, -0.4207, 0.001845, -0.5085, -0.861, 0.003781, -1.453e-07, -1.0, 0.004579, -1.183e-07, -1.0, 0.004579, -0.3713, -0.9285, 0.004163, -1.453e-07, -1.0, 0.004579, 0.5085, -0.861, 0.003781, 0.3713, -0.9285, 0.004163, -1.183e-07, -1.0, 0.004579, 0.5085, -0.861, 0.003781, 1.0, -0.001457, 0.0002933, 0.9072, -0.4207, 0.001845, 0.3713, -0.9285, 0.004163, 1.0, 0.00146, 0.0002884, 0.5088, 0.8609, 0.003777, 0.3725, 0.928, 0.004155, 0.9082, 0.4185, 0.001836, 0.5088, 0.8609, 0.003777, -2.228e-07, 1.0, 0.004572, -2.008e-07, 1.0, 0.004572, 0.3725, 0.928, 0.004155, -2.228e-07, 1.0, 0.004572, -0.5088, 0.8609, 0.003777, -0.3725, 0.928, 0.004155, -2.008e-07, 1.0, 0.004572, -0.5088, 0.8609, 0.003777, -1.0, 0.00146, 0.0002884, -0.9082, 0.4185, 0.001836, -0.3725, 0.928, 0.004155, -1.0, 0.00146, 0.0002884, -0.5093, -0.8606, -0.00271, -0.5973, -0.802, -0.002586, -0.9082, 0.4185, 0.001836, -0.5093, -0.8606, -0.00271, 4.838e-08, -1.0, -0.002958, 3.279e-08, -1.0, -0.002958, -0.5973, -0.802, -0.002586, 4.838e-08, -1.0, -0.002958, 0.5093, -0.8606, -0.00271, 0.5973, -0.802, -0.002586, 3.279e-08, -1.0, -0.002958, 0.5093, -0.8606, -0.00271, 1.0, 0.00146, 0.0002884, 0.9082, 0.4185, 0.001836, 0.5973, -0.802, -0.002586, 1.0, 0.003685, 0.000335, 0.51, 0.8601, 0.00843, 0.3769, 0.9262, 0.009165, 0.9118, 0.4106, 0.004029, 0.51, 0.8601, 0.00843, -2.908e-08, 1.0, 0.009997, -1.176e-08, 1.0, 0.009997, 0.3769, 0.9262, 0.009165, -2.908e-08, 1.0, 0.009997, -0.51, 0.8601, 0.00843, -0.3769, 0.9262, 0.009165, -1.176e-08, 1.0, 0.009997, -0.51, 0.8601, 0.00843, -1.0, 0.003684, 0.000335, -0.9118, 0.4106, 0.004029, -0.3769, 0.9262, 0.009165, -1.0, 0.003684, 0.000335, -0.5115, -0.8592, -0.007281, -0.5978, -0.8016, -0.006856, -0.9118, 0.4106, 0.004029, -0.5115, -0.8592, -0.007281, -1.644e-07, -1.0, -0.008268, -1.728e-07, -1.0, -0.008268, -0.5978, -0.8016, -0.006856, -1.644e-07, -1.0, -0.008268, 0.5115, -0.8592, -0.007281, 0.5978, -0.8016, -0.006856, -1.728e-07, -1.0, -0.008268, 0.5115, -0.8592, -0.007281, 1.0, 0.003685, 0.000335, 0.9118, 0.4106, 0.004029, 0.5978, -0.8016, -0.006856, -1.0, 3.455e-07, 0.0, -1.0, 3.455e-07, 0.0, -1.0, 3.455e-07, 0.0, -1.0, 3.455e-07, 0.0, -1.539e-06, -0.9569, -0.2903, -1.539e-06, -0.9569, -0.2903, -1.539e-06, -0.9569, -0.2903, -1.539e-06, -0.9569, -0.2903, 1.0, 1.036e-06, -1.615e-07, 1.0, 1.036e-06, -1.615e-07, 1.0, 1.036e-06, -1.615e-07, 1.0, 1.036e-06, -1.615e-07, 5.018e-07, 0.9569, 0.2903, 5.018e-07, 0.9569, 0.2903, 5.018e-07, 0.9569, 0.2903, 5.018e-07, 0.9569, 0.2903, 1.0, 2.073e-06, 0.0, 1.0, 2.073e-06, 0.0, 1.0, 2.073e-06, 0.0, 1.0, 2.073e-06, 0.0, 1.245e-06, 0.9569, -0.2903, 1.245e-06, 0.9569, -0.2903, 1.245e-06, 0.9569, -0.2903, 1.245e-06, 0.9569, -0.2903, -1.0, -3.455e-07, 0.0, -1.0, -3.455e-07, 0.0, -1.0, -3.455e-07, 0.0, -1.0, -3.455e-07, 0.0, 1.798e-06, -0.9569, 0.2903, 1.798e-06, -0.9569, 0.2903, 1.798e-06, -0.9569, 0.2903, 1.798e-06, -0.9569, 0.2903, 0.0, 0.0, -1.0, 0.0, 0.0, -1.0, 0.0, 0.0, -1.0, 0.0, 0.0, -1.0, 1.0, 0.0, 0.0, 1.0, 0.0, 0.0, 1.0, 0.0, 0.0, 1.0, 0.0, 0.0, -1.0, 0.0, 0.0, -1.0, 0.0, 0.0, -1.0, 0.0, 0.0, -1.0, 0.0, 0.0, 0.0, 0.0, 1.0, 0.0, 0.0, 1.0, 0.0, 0.0, 1.0, 0.0, 0.0, 1.0, 1.0, 0.0, 0.0, 1.0, 0.0, 0.0, 1.0, 0.0, 0.0, 1.0, 0.0, 0.0, 4.035e-07, 1.0, 0.0, 4.035e-07, 1.0, 0.0, 4.035e-07, 1.0, 0.0, 4.035e-07, 1.0, 0.0, -1.0, 0.0, 0.0, -1.0, 0.0, 0.0, -1.0, 0.0, 0.0, -1.0, 0.0, 0.0, -3.074e-07, -1.0, 0.0, -3.074e-07, -1.0, 0.0, -3.074e-07, -1.0, 0.0, -3.074e-07, -1.0, 0.0, 0.0, 0.0, -1.0, 0.0, 0.0, -1.0, 0.0, 0.0, -1.0, 0.0, 0.0, -1.0, 1.0, 0.0, 0.0, 1.0, 0.0, 0.0, 1.0, 0.0, 0.0, 1.0, 0.0, 0.0, -1.0, 0.0, 0.0, -1.0, 0.0, 0.0, -1.0, 0.0, 0.0, -1.0, 0.0, 0.0, 0.0, 0.0, 1.0, 0.0, 0.0, 1.0, 0.0, 0.0, 1.0, 0.0, 0.0, 1.0, 1.0, 0.0, 0.0, 1.0, 0.0, 0.0, 1.0, 0.0, 0.0, 1.0, 0.0, 0.0, 4.035e-07, 1.0, 0.0, 4.035e-07, 1.0, 0.0, 4.035e-07, 1.0, 0.0, 4.035e-07, 1.0, 0.0, -1.0, 0.0, 0.0, -1.0, 0.0, 0.0, -1.0, 0.0, 0.0, -1.0, 0.0, 0.0, -3.074e-07, -1.0, 0.0, -3.074e-07, -1.0, 0.0, -3.074e-07, -1.0, 0.0, -3.074e-07, -1.0, 0.0, 1.0, 6.91e-07, 0.0, 1.0, 6.91e-07, 0.0, 1.0, 6.91e-07, 0.0, 1.0, 6.91e-07, 0.0, 1.245e-06, 0.9569, -0.2903, 1.245e-06, 0.9569, -0.2903, 1.245e-06, 0.9569, -0.2903, 1.245e-06, 0.9569, -0.2903, -1.0, -6.91e-07, 0.0, -1.0, -6.91e-07, 0.0, -1.0, -6.91e-07, 0.0, -1.0, -6.91e-07, 0.0, 1.798e-06, -0.9569, 0.2903, 1.798e-06, -0.9569, 0.2903, 1.798e-06, -0.9569, 0.2903, 1.798e-06, -0.9569, 0.2903, -1.0, -4.837e-06, 0.0, -1.0, -4.837e-06, 0.0, -1.0, -4.837e-06, 0.0, -1.0, -4.837e-06, 0.0, -1.539e-06, -0.9569, -0.2903, -1.539e-06, -0.9569, -0.2903, -1.539e-06, -0.9569, -0.2903, -1.539e-06, -0.9569, -0.2903, 1.0, -6.91e-07, 0.0, 1.0, -6.91e-07, 0.0, 1.0, -6.91e-07, 0.0, 1.0, -6.91e-07, 0.0, 5.018e-07, 0.9569, 0.2903, 5.018e-07, 0.9569, 0.2903, 5.018e-07, 0.9569, 0.2903, 5.018e-07, 0.9569, 0.2903])] * 3)])
me_untitled_008 = bpy.data.meshes.new('Untitled.008')
me_untitled_008.from_pydata([(-8.181, 5.278, 15.98), (-7.078, 5.278, 16.0), (-8.181, 10.44, 15.98), (-7.078, 10.44, 16.0), (-8.364, 5.278, 27.2), (-7.26, 5.278, 27.22), (-8.364, 10.44, 27.2), (-7.26, 10.44, 27.22), (16.09, 28.0, 19.41), (26.33, 28.19, 19.41), (16.07, 28.9, 19.37), (26.31, 29.09, 19.37), (16.08, 28.3, 26.32), (26.32, 28.49, 26.32), (16.06, 29.2, 26.28), (26.3, 29.39, 26.28), (23.13, 28.81, 37.0), (0.1048, 28.73, 37.0), (17.1, 28.99, 41.46), (11.77, 28.81, 37.0), (5.858, 28.91, 41.46), (16.56, 28.93, 41.86), (6.381, 28.93, 41.86), (10.95, 28.73, 37.0), (10.95, 29.08, 45.4), (11.77, 29.08, 45.4), (11.77, 28.77, 37.97), (10.95, 28.77, 37.97), (23.13, 29.53, 36.97), (11.77, 29.53, 36.97), (17.1, 29.71, 41.43), (0.1048, 29.45, 36.97), (5.858, 29.64, 41.43), (10.95, 29.45, 36.97), (11.77, 29.8, 45.37), (16.56, 29.66, 41.83), (11.77, 29.49, 37.94), (6.381, 29.66, 41.83), (10.95, 29.8, 45.37), (10.95, 29.49, 37.94), (15.18, 10.79, 37.23), (24.24, 10.79, 37.23), (15.18, 17.94, 37.23), (24.24, 17.94, 37.23), (15.18, 10.79, 52.43), (24.24, 10.79, 52.43), (15.18, 17.94, 52.43), (24.24, 17.94, 52.43), (16.68, 12.29, 52.43), (22.74, 12.29, 52.43), (22.74, 16.44, 52.43), (16.68, 16.44, 52.43), (16.68, 12.29, 46.02), (22.74, 12.29, 46.02), (22.74, 16.44, 46.02), (16.68, 16.44, 46.02), (-38.96, -58.43, 2.861), (-26.75, -58.43, 2.861), (-15.34, -58.43, 2.971), (-7.034, -58.43, 3.15), (1.885, -58.43, 5.21), (10.5, -58.43, 8.798), (19.11, -58.43, 12.23), (29.88, -58.43, 15.52), (41.47, -58.43, 16.32), (53.04, -58.43, 17.37), (-38.96, -44.01, 1.644), (-26.75, -44.01, 1.644), (-15.34, -44.01, 1.553), (-7.034, -44.01, 1.732), (1.885, -44.01, 4.965), (10.5, -44.01, 8.798), (19.11, -44.01, 12.23), (29.88, -44.01, 15.52), (41.47, -44.01, 16.32), (53.04, -44.01, 17.37), (-38.96, -29.6, 0.2947), (-26.75, -29.6, 0.2947), (-15.34, -29.6, 0.2043), (-7.034, -29.6, 0.8806), (1.885, -29.6, 4.433), (10.5, -29.6, 8.798), (19.11, -29.6, 12.23), (29.88, -29.6, 15.83), (41.47, -29.6, 16.32), (53.04, -29.6, 16.82), (-38.96, -15.19, 0.2947), (-26.75, -15.19, 0.2947), (-15.34, -15.19, 0.2043), (-7.034, -15.19, 0.8806), (1.885, -15.19, 4.433), (10.5, -15.19, 8.798), (19.11, -15.19, 12.61), (29.88, -15.19, 16.32), (41.47, -15.19, 16.32), (53.04, -15.19, 16.32), (-38.96, -0.7828, 0.2947), (-26.75, -0.7828, 0.2947), (-15.34, -0.7828, 0.2043), (-7.034, -0.7828, 0.8806), (1.885, -0.7828, 4.433), (10.5, -0.7828, 8.798), (19.11, -0.7828, 12.61), (29.88, -0.7828, 16.32), (41.47, -0.7828, 16.32), (53.04, -0.7828, 16.32), (-38.96, 13.63, 0.2947), (-26.75, 13.63, 0.2947), (-15.34, 13.63, 0.2043), (-7.034, 13.63, 0.8806), (1.885, 13.63, 4.433), (10.5, 13.63, 8.798), (19.11, 13.63, 12.61), (29.88, 13.63, 16.32), (41.47, 13.63, 16.32), (53.04, 13.63, 16.32), (-38.96, 28.04, 0.2947), (-26.75, 28.04, 0.2947), (-15.34, 28.04, 0.2043), (-7.034, 28.04, 0.8806), (1.885, 28.04, 4.433), (10.5, 28.04, 8.798), (19.11, 28.04, 12.61), (29.88, 28.04, 16.32), (41.47, 28.04, 16.32), (53.04, 28.04, 16.32), (-38.96, 42.45, 0.4268), (-26.75, 42.45, 0.9106), (-15.34, 42.45, 0.6881), (-7.034, 42.45, 2.067), (1.885, 42.45, 5.313), (10.5, 42.45, 8.492), (19.03, 42.45, 12.38), (29.8, 42.45, 15.13), (41.47, 42.45, 16.32), (53.04, 42.45, 17.01), (-38.96, 56.86, 2.045), (-26.75, 56.86, 2.529), (-15.34, 56.86, 2.439), (-7.034, 56.86, 3.817), (1.885, 56.86, 6.405), (10.5, 56.86, 9.584), (19.11, 56.86, 12.38), (29.88, 56.86, 15.13), (41.47, 56.86, 16.32), (53.04, 56.86, 17.01), (-22.84, -35.7, 28.81), (11.47, -35.7, 46.5), (35.86, -35.7, 28.81), (-22.84, -0.4764, 46.5), (11.47, -0.4764, 46.5), (35.86, -0.4764, 46.5), (-22.84, 34.75, 28.81), (11.47, 34.75, 46.5), (35.86, 34.75, 28.81), (-22.84, -35.7, 30.77), (11.47, -35.7, 48.47), (35.86, -35.7, 30.77), (-22.84, -0.4764, 48.47), (11.47, -0.4764, 48.47), (35.86, -0.4764, 48.47), (-22.84, 34.75, 30.77), (11.47, 34.75, 48.47), (35.86, 34.75, 30.77), (-7.66, -28.83, 0.4032), (30.14, -28.83, 0.6251), (-7.66, 27.88, 0.4032), (30.14, 27.88, 0.6251), (-8.539, -30.48, 36.56), (31.46, -30.48, 31.85), (-8.539, 29.52, 36.56), (31.46, 29.52, 31.85), (11.24, 27.88, 0.4032), (11.24, -28.83, 0.4032), (11.46, -30.48, 46.77), (11.46, 29.52, 46.77), (-7.66, -0.4764, 0.4032), (-8.539, -0.4764, 46.77), (-7.66, -19.88, 0.4032), (-8.539, 20.06, 36.47), (-7.66, 18.93, 0.4032), (-8.539, -21.01, 36.47), (31.46, -0.4764, 47.21), (30.14, -0.4764, 0.6251), (-0.2521, -29.81, 37.0), (22.78, -29.74, 37.0), (5.778, -29.99, 41.46), (11.11, -29.81, 37.0), (17.02, -29.92, 41.46), (6.325, -29.93, 41.86), (16.5, -29.93, 41.86), (11.93, -29.74, 37.0), (11.93, -30.08, 45.4), (11.11, -30.08, 45.4), (11.11, -29.78, 37.97), (11.93, -29.78, 37.97), (-0.2521, -30.54, 36.97), (11.11, -30.54, 36.97), (5.778, -30.72, 41.43), (22.78, -30.46, 36.97), (17.02, -30.64, 41.43), (11.93, -30.46, 36.97), (11.11, -30.8, 45.37), (6.325, -30.66, 41.83), (11.11, -30.5, 37.94), (16.5, -30.66, 41.83), (11.93, -30.8, 45.37), (11.93, -30.5, 37.94), (-7.028, 10.44, 11.87), (-8.132, 10.44, 11.85), (-7.028, 5.278, 11.87), (-8.132, 5.278, 11.85), (-6.845, 10.44, 0.653), (-7.949, 10.44, 0.635), (-6.845, 5.278, 0.653), (-7.949, 5.278, 0.635), (31.18, 2.085, 16.06), (30.08, 2.085, 16.06), (31.18, -3.072, 16.06), (30.08, -3.072, 16.06), (31.18, 2.085, 27.28), (30.08, 2.085, 27.28), (31.18, -3.072, 27.28), (30.08, -3.072, 27.28), (-3.124, 28.11, 19.41), (7.117, 27.96, 19.41), (-3.11, 29.01, 19.37), (7.131, 28.86, 19.37), (-3.119, 28.41, 26.32), (7.122, 28.26, 26.32), (-3.106, 29.31, 26.28), (7.135, 29.16, 26.28), (-7.529, 14.27, 20.33), (-7.529, 24.51, 20.33), (-8.433, 14.27, 20.31), (-8.433, 24.51, 20.31), (-7.653, 14.27, 27.24), (-7.653, 24.51, 27.24), (-8.557, 14.27, 27.22), (-8.557, 24.51, 27.22), (-7.529, -9.029, 20.33), (-7.529, 1.213, 20.33), (-8.433, -9.029, 20.31), (-8.433, 1.213, 20.31), (-7.653, -9.029, 27.24), (-7.653, 1.213, 27.24), (-8.557, -9.029, 27.22), (-8.557, 1.213, 27.22), (15.84, -30.08, 26.28), (26.08, -30.24, 26.28), (15.85, -29.18, 26.32), (26.09, -29.33, 26.32), (15.84, -29.78, 19.37), (26.09, -29.94, 19.37), (15.86, -28.88, 19.41), (26.1, -29.03, 19.41), (-3.103, -30.31, 26.28), (7.137, -30.12, 26.28), (-3.12, -29.41, 26.32), (7.12, -29.22, 26.32), (-3.109, -30.01, 19.37), (7.131, -29.82, 19.37), (-3.126, -29.11, 19.41), (7.115, -28.92, 19.41), (-7.529, -25.48, 20.33), (-7.529, -15.24, 20.33), (-8.433, -25.48, 20.31), (-8.433, -15.24, 20.31), (-7.653, -25.48, 27.24), (-7.653, -15.24, 27.24), (-8.557, -25.48, 27.22), (-8.557, -15.24, 27.22), (30.37, -12.39, 20.33), (30.51, -22.63, 20.33), (31.28, -12.37, 20.31), (31.41, -22.62, 20.31), (30.49, -12.39, 27.24), (30.63, -22.63, 27.24), (31.39, -12.37, 27.23), (31.53, -22.61, 27.23), (-8.218, 24.51, 11.8), (-8.218, 14.27, 11.8), (-7.314, 24.51, 11.82), (-7.314, 14.27, 11.82), (-8.093, 24.51, 4.891), (-8.093, 14.27, 4.891), (-7.189, 24.51, 4.908), (-7.189, 14.27, 4.908), (30.6, 22.24, 20.33), (30.4, 12.0, 20.33), (31.51, 22.22, 20.31), (31.3, 11.98, 20.31), (30.72, 22.24, 27.24), (30.52, 12.0, 27.24), (31.62, 22.22, 27.23), (31.42, 11.98, 27.23), (-7.189, -9.029, 4.908), (-7.189, 1.213, 4.908), (-8.093, -9.029, 4.891), (-8.093, 1.213, 4.891), (-7.314, -9.029, 11.82), (-7.314, 1.213, 11.82), (-8.218, -9.029, 11.8), (-8.218, 1.213, 11.8), (-7.189, -25.48, 4.908), (-7.189, -15.24, 4.908), (-8.093, -25.48, 4.891), (-8.093, -15.24, 4.891), (-7.314, -25.48, 11.82), (-7.314, -15.24, 11.82), (-8.218, -25.48, 11.8), (-8.218, -15.24, 11.8), (-8.106, 25.61, 0.05849), (-8.777, 27.12, 36.9), (-8.304, 28.17, 0.05849), (-8.976, 29.69, 36.9), (-6.375, 27.12, 37.55), (-5.704, 25.61, 0.05849), (-5.704, 28.17, 0.05849), (-6.375, 29.69, 37.55), (-5.212, -29.12, 0.05849), (-6.274, -30.69, 37.59), (-7.78, -29.32, 0.05849), (-8.841, -30.89, 36.9), (-6.274, -28.29, 37.59), (-5.212, -26.72, 0.05849), (-7.78, -26.72, 0.05849), (-8.841, -28.29, 36.9), (30.32, 25.61, 0.05849), (31.65, 27.12, 32.92), (30.52, 28.17, 0.05849), (31.84, 29.69, 32.87), (29.24, 27.12, 32.87), (27.92, 25.61, 0.05849), (27.92, 28.17, 0.05849), (29.24, 29.69, 34.03), (27.85, -29.05, 0.05849), (29.08, -30.69, 33.96), (30.42, -29.25, 0.05849), (31.65, -30.89, 33.39), (29.08, -28.29, 33.84), (27.85, -26.65, 0.05849), (30.42, -26.65, 0.05849), (31.65, -28.29, 33.61)], [], [(4, 5, 7, 6), (0, 1, 5, 4), (3, 2, 6, 7), (2, 0, 4, 6), (8, 10, 11, 9), (12, 13, 15, 14), (9, 11, 15, 13), (11, 10, 14, 15), (10, 8, 12, 14), (29, 30, 28), (33, 31, 32), (36, 34, 35), (37, 38, 39), (16, 19, 29, 28), (19, 18, 30, 29), (18, 16, 28, 30), (17, 20, 32, 31), (20, 23, 33, 32), (23, 17, 31, 33), (25, 21, 35, 34), (21, 26, 36, 35), (26, 25, 34, 36), (22, 24, 38, 37), (24, 27, 39, 38), (27, 22, 37, 39), (54, 55, 52, 53), (45, 44, 40, 41), (47, 45, 41, 43), (46, 47, 43, 42), (44, 46, 42, 40), (49, 48, 44, 45), (50, 49, 45, 47), (51, 50, 47, 46), (48, 51, 46, 44), (53, 52, 48, 49), (54, 53, 49, 50), (55, 54, 50, 51), (52, 55, 51, 48), (56, 57, 67, 66), (57, 58, 68, 67), (58, 59, 69, 68), (59, 60, 70, 69), (60, 61, 71, 70), (61, 62, 72, 71), (62, 63, 73, 72), (63, 64, 74, 73), (64, 65, 75, 74), (66, 67, 77, 76), (67, 68, 78, 77), (68, 69, 79, 78), (69, 70, 80, 79), (70, 71, 81, 80), (71, 72, 82, 81), (72, 73, 83, 82), (73, 74, 84, 83), (74, 75, 85, 84), (76, 77, 87, 86), (77, 78, 88, 87), (78, 79, 89, 88), (79, 80, 90, 89), (80, 81, 91, 90), (81, 82, 92, 91), (82, 83, 93, 92), (83, 84, 94, 93), (84, 85, 95, 94), (86, 87, 97, 96), (87, 88, 98, 97), (88, 89, 99, 98), (89, 90, 100, 99), (90, 91, 101, 100), (91, 92, 102, 101), (92, 93, 103, 102), (93, 94, 104, 103), (94, 95, 105, 104), (96, 97, 107, 106), (97, 98, 108, 107), (98, 99, 109, 108), (99, 100, 110, 109), (100, 101, 111, 110), (101, 102, 112, 111), (102, 103, 113, 112), (103, 104, 114, 113), (104, 105, 115, 114), (106, 107, 117, 116), (107, 108, 118, 117), (108, 109, 119, 118), (109, 110, 120, 119), (110, 111, 121, 120), (111, 112, 122, 121), (112, 113, 123, 122), (113, 114, 124, 123), (114, 115, 125, 124), (116, 117, 127, 126), (117, 118, 128, 127), (118, 119, 129, 128), (119, 120, 130, 129), (120, 121, 131, 130), (121, 122, 132, 131), (122, 123, 133, 132), (123, 124, 134, 133), (124, 125, 135, 134), (126, 127, 137, 136), (127, 128, 138, 137), (128, 129, 139, 138), (129, 130, 140, 139), (130, 131, 141, 140), (131, 132, 142, 141), (132, 133, 143, 142), (133, 134, 144, 143), (134, 135, 145, 144), (146, 149, 150), (147, 150, 148), (149, 152, 150), (150, 154, 151), (155, 159, 158), (157, 160, 159), (158, 159, 161), (159, 163, 162), (146, 147, 156, 155), (147, 148, 157, 156), (148, 151, 160, 157), (151, 154, 163, 160), (154, 153, 162, 163), (153, 152, 161, 162), (152, 149, 158, 161), (149, 146, 155, 158), (159, 160, 163), (159, 156, 157), (159, 162, 161), (155, 156, 159), (150, 153, 154), (150, 151, 148), (150, 147, 146), (152, 153, 150), (173, 174, 168, 164), (172, 175, 171, 167), (180, 179, 170, 166), (165, 169, 174, 173), (166, 170, 175, 172), (176, 178, 181, 177), (176, 177, 179, 180), (178, 164, 168, 181), (171, 182, 183, 167), (169, 165, 183, 182), (197, 198, 196), (201, 199, 200), (204, 202, 203), (205, 206, 207), (184, 187, 197, 196), (187, 186, 198, 197), (186, 184, 196, 198), (185, 188, 200, 199), (188, 191, 201, 200), (191, 185, 199, 201), (193, 189, 203, 202), (189, 194, 204, 203), (194, 193, 202, 204), (190, 192, 206, 205), (192, 195, 207, 206), (195, 190, 205, 207), (211, 210, 208, 209), (212, 213, 209, 208), (215, 214, 210, 211), (213, 215, 211, 209), (220, 221, 223, 222), (216, 217, 221, 220), (219, 218, 222, 223), (218, 216, 220, 222), (224, 226, 227, 225), (228, 229, 231, 230), (225, 227, 231, 229), (227, 226, 230, 231), (226, 224, 228, 230), (232, 234, 235, 233), (236, 237, 239, 238), (233, 235, 239, 237), (235, 234, 238, 239), (234, 232, 236, 238), (240, 242, 243, 241), (244, 245, 247, 246), (241, 243, 247, 245), (243, 242, 246, 247), (242, 240, 244, 246), (252, 253, 249, 248), (255, 253, 252, 254), (254, 252, 248, 250), (251, 250, 248, 249), (253, 255, 251, 249), (260, 261, 257, 256), (263, 261, 260, 262), (262, 260, 256, 258), (259, 258, 256, 257), (261, 263, 259, 257), (264, 266, 267, 265), (268, 269, 271, 270), (265, 267, 271, 269), (267, 266, 270, 271), (266, 264, 268, 270), (272, 274, 275, 273), (276, 277, 279, 278), (273, 275, 279, 277), (275, 274, 278, 279), (274, 272, 276, 278), (284, 285, 281, 280), (287, 285, 284, 286), (286, 284, 280, 282), (283, 282, 280, 281), (285, 287, 283, 281), (288, 290, 291, 289), (292, 293, 295, 294), (289, 291, 295, 293), (291, 290, 294, 295), (290, 288, 292, 294), (296, 298, 299, 297), (300, 301, 303, 302), (297, 299, 303, 301), (299, 298, 302, 303), (298, 296, 300, 302), (304, 306, 307, 305), (308, 309, 311, 310), (305, 307, 311, 309), (307, 306, 310, 311), (306, 304, 308, 310), (313, 315, 314, 312), (315, 319, 318, 314), (312, 317, 316, 313), (318, 319, 316, 317), (321, 323, 322, 320), (323, 327, 326, 322), (320, 325, 324, 321), (326, 327, 324, 325), (329, 331, 330, 328), (331, 335, 334, 330), (328, 333, 332, 329), (334, 335, 332, 333), (337, 339, 338, 336), (339, 343, 342, 338), (336, 341, 340, 337), (342, 343, 340, 341)])
me_untitled_008.polygons.foreach_set('use_smooth', [1, 1, 1, 1, 1, 1, 1, 1, 1, 1, 1, 1, 1, 1, 1, 1, 1, 1, 1, 1, 1, 1, 1, 1, 1, 1, 1, 1, 1, 1, 1, 1, 1, 1, 1, 1, 1, 1, 1, 1, 1, 1, 1, 1, 1, 1, 1, 1, 1, 1, 1, 1, 1, 1, 1, 1, 1, 1, 1, 1, 1, 1, 1, 1, 1, 1, 1, 1, 1, 1, 1, 1, 1, 1, 1, 1, 1, 1, 1, 1, 1, 1, 1, 1, 1, 1, 1, 1, 1, 1, 1, 1, 1, 1, 1, 1, 1, 1, 1, 1, 1, 1, 1, 1, 1, 1, 1, 1, 1, 1, 1, 1, 1, 1, 1, 1, 1, 1, 1, 1, 1, 1, 1, 1, 1, 1, 1, 1, 1, 1, 1, 1, 1, 1, 1, 1, 1, 1, 1, 1, 1, 1, 1, 1, 1, 1, 1, 1, 1, 1, 1, 1, 1, 1, 1, 1, 1, 1, 1, 1, 1, 1, 1, 1, 1, 1, 1, 1, 1, 1, 1, 1, 1, 1, 1, 1, 1, 1, 1, 1, 1, 1, 1, 1, 1, 1, 1, 1, 1, 1, 1, 1, 1, 1, 1, 1, 1, 1, 1, 1, 1, 1, 1, 1, 1, 1, 1, 1, 1, 1, 1, 1, 1, 1, 1, 1, 1, 1, 1, 1, 1, 1, 1, 0, 0, 0, 0, 0, 0, 0, 0, 0, 0, 0, 0, 0, 0, 0, 0])
me_untitled_008.polygons.foreach_set('material_index', [6, 6, 6, 6, 5, 5, 5, 5, 5, 7, 7, 7, 7, 7, 7, 7, 7, 7, 7, 7, 7, 7, 7, 7, 7, 2, 2, 2, 2, 2, 2, 2, 2, 2, 2, 2, 2, 2, 3, 3, 3, 3, 3, 3, 3, 3, 3, 3, 3, 3, 3, 3, 3, 3, 3, 3, 3, 3, 3, 3, 3, 3, 3, 3, 3, 3, 3, 3, 3, 3, 3, 3, 3, 3, 3, 3, 3, 3, 3, 3, 3, 3, 3, 3, 3, 3, 3, 3, 3, 3, 3, 3, 3, 3, 3, 3, 3, 3, 3, 3, 3, 3, 3, 3, 3, 3, 3, 3, 3, 3, 0, 0, 0, 0, 0, 0, 0, 0, 0, 0, 0, 0, 0, 0, 0, 0, 0, 0, 0, 0, 0, 0, 0, 0, 4, 4, 4, 4, 4, 4, 4, 4, 4, 4, 7, 7, 7, 7, 7, 7, 7, 7, 7, 7, 7, 7, 7, 7, 7, 7, 6, 6, 6, 6, 6, 6, 6, 6, 5, 5, 5, 5, 5, 5, 5, 5, 5, 5, 5, 5, 5, 5, 5, 5, 5, 5, 5, 5, 5, 5, 5, 5, 5, 5, 5, 5, 5, 5, 5, 5, 5, 5, 5, 5, 5, 5, 5, 5, 5, 5, 5, 5, 5, 5, 5, 5, 5, 5, 5, 5, 5, 5, 5, 6, 6, 6, 6, 6, 6, 6, 6, 6, 6, 6, 6, 6, 6, 6, 6])
_k = set([(0, 4), (2, 6), (4, 5), (4, 6), (6, 7), (8, 10), (9, 11), (10, 11), (10, 14), (11, 15), (12, 14), (13, 15), (14, 15), (16, 18), (16, 19), (16, 28), (17, 20), (17, 23), (17, 31), (18, 19), (18, 30), (19, 29), (20, 23), (20, 32), (21, 25), (21, 26), (21, 35), (22, 24), (22, 27), (22, 37), (23, 33), (24, 27), (24, 38), (25, 26), (25, 34), (26, 36), (27, 39), (28, 29), (28, 30), (29, 30), (31, 32), (31, 33), (32, 33), (34, 35), (34, 36), (35, 36), (37, 38), (37, 39), (38, 39), (40, 44), (41, 45), (42, 46), (43, 47), (44, 45), (44, 46), (45, 47), (46, 47), (48, 49), (48, 51), (48, 52), (49, 50), (49, 53), (50, 51), (50, 54), (51, 55), (52, 53), (52, 55), (53, 54), (54, 55), (146, 147), (146, 149), (146, 155), (147, 148), (148, 151), (148, 157), (149, 152), (151, 154), (152, 153), (152, 161), (153, 154), (154, 163), (155, 156), (155, 158), (156, 157), (157, 160), (158, 161), (160, 163), (161, 162), (162, 163), (164, 168), (165, 169), (166, 170), (167, 171), (184, 186), (184, 187), (184, 196), (185, 188), (185, 191), (185, 199), (186, 187), (186, 198), (187, 197), (188, 191), (188, 200), (189, 193), (189, 194), (189, 203), (190, 192), (190, 195), (190, 205), (191, 201), (192, 195), (192, 206), (193, 194), (193, 202), (194, 204), (195, 207), (196, 197), (196, 198), (197, 198), (199, 200), (199, 201), (200, 201), (202, 203), (202, 204), (203, 204), (205, 206), (205, 207), (206, 207), (208, 209), (209, 211), (209, 213), (210, 211), (211, 215), (216, 220), (218, 222), (220, 221), (220, 222), (222, 223), (224, 226), (225, 227), (226, 227), (226, 230), (227, 231), (228, 230), (229, 231), (230, 231), (232, 234), (233, 235), (234, 235), (234, 238), (235, 239), (236, 238), (237, 239), (238, 239), (240, 242), (241, 243), (242, 243), (242, 246), (243, 247), (244, 246), (245, 247), (246, 247), (248, 249), (248, 250), (248, 252), (249, 251), (249, 253), (252, 253), (252, 254), (253, 255), (256, 257), (256, 258), (256, 260), (257, 259), (257, 261), (260, 261), (260, 262), (261, 263), (264, 266), (265, 267), (266, 267), (266, 270), (267, 271), (268, 270), (269, 271), (270, 271), (272, 274), (273, 275), (274, 275), (274, 278), (275, 279), (276, 278), (277, 279), (278, 279), (280, 281), (280, 282), (280, 284), (281, 283), (281, 285), (284, 285), (284, 286), (285, 287), (288, 290), (289, 291), (290, 291), (290, 294), (291, 295), (292, 294), (293, 295), (294, 295), (296, 298), (297, 299), (298, 299), (298, 302), (299, 303), (300, 302), (301, 303), (302, 303), (304, 306), (305, 307), (306, 307), (306, 310), (307, 311), (308, 310), (309, 311), (310, 311)])
me_untitled_008.attributes.new('sharp_edge', 'BOOLEAN', 'EDGE').data.foreach_set('value', [ (min(e.vertices), max(e.vertices)) in _k for e in me_untitled_008.edges])
_uv = me_untitled_008.uv_layers.new(name='UVChannel_1')
_uv.uv.foreach_set('vector', [0.536, 0.4066, 0.5927, 0.4066, 0.5927, 0.5934, 0.536, 0.5934, 0.536, 4.756e-05, 0.5927, 4.756e-05, 0.5927, 0.4066, 0.536, 0.4066, 0.5927, 1.0, 0.536, 1.0, 0.536, 0.5934, 0.5927, 0.5934, 6.779e-05, 6.779e-05, 0.4597, 6.779e-05, 0.4597, 0.9999, 6.779e-05, 0.9999, 0.05239, 0.9476, 0.05239, 0.8727, 0.9015, 0.8727, 0.9015, 0.9476, 0.05239, 0.8727, 0.9015, 0.8727, 0.9015, 0.9476, 0.05239, 0.9476, 0.206, 0.9469, 0.206, 0.8719, 0.7792, 0.8719, 0.7792, 0.9469, 0.9999, 0.675, 8.215e-05, 0.675, 8.215e-05, 8.215e-05, 0.9999, 8.215e-05, 0.206, 0.9455, 0.206, 0.8705, 0.7792, 0.8705, 0.7792, 0.9455, 0.9832, 0.08302, 0.5274, 0.4605, 0.017, 0.08302, 0.017, 0.08302, 0.9832, 0.08302, 0.5274, 0.4605, 0.9832, 0.1544, 0.9832, 0.7996, 0.5683, 0.4913, 0.5683, 0.4913, 0.9832, 0.7996, 0.9832, 0.1544, 0.4396, 0.05295, 0.005428, 0.05295, 0.005428, 0.008188, 0.4396, 0.008188, 0.9918, 0.05295, 0.7262, 0.05295, 0.7262, 0.008188, 0.9918, 0.008188, 0.7262, 0.05295, 0.4396, 0.05295, 0.4396, 0.008188, 0.7262, 0.008188, 0.4396, 0.008188, 0.7262, 0.008188, 0.7262, 0.05295, 0.4396, 0.05295, 0.7262, 0.008188, 0.9918, 0.008188, 0.9918, 0.05295, 0.7262, 0.05295, 0.005428, 0.008188, 0.4396, 0.008188, 0.4396, 0.05295, 0.005428, 0.05295, 0.4396, 0.008188, 0.7262, 0.008188, 0.7262, 0.05295, 0.4396, 0.05295, 0.7262, 0.008188, 0.9918, 0.008188, 0.9918, 0.05295, 0.7262, 0.05295, 0.005428, 0.008188, 0.4396, 0.008188, 0.4396, 0.05295, 0.005428, 0.05295, 0.7262, 0.05295, 0.4396, 0.05295, 0.4396, 0.008188, 0.7262, 0.008188, 0.4396, 0.05295, 0.005428, 0.05295, 0.005428, 0.008188, 0.4396, 0.008188, 0.9918, 0.05295, 0.7262, 0.05295, 0.7262, 0.008188, 0.9918, 0.008188, 0.7085, 0.2052, 0.9952, 0.2052, 0.9952, 0.4058, 0.7092, 0.4058, 0.289, 0.9957, 0.002973, 0.9957, 0.002973, 0.5645, 0.289, 0.5645, 0.5002, 0.9957, 0.289, 0.9957, 0.289, 0.5645, 0.5002, 0.5645, 0.7874, 0.9957, 0.5002, 0.9957, 0.5002, 0.5645, 0.7874, 0.5645, 0.9952, 0.9957, 0.7874, 0.9957, 0.7874, 0.5645, 0.9952, 0.5645, 0.08938, 0.3124, 0.4202, 0.3123, 0.5024, 0.3953, 0.007946, 0.3953, 0.08937, 0.08603, 0.08938, 0.3124, 0.007946, 0.3953, 0.00793, 0.005363, 0.4202, 0.08601, 0.08937, 0.08603, 0.00793, 0.005363, 0.5024, 0.005342, 0.4202, 0.3123, 0.4202, 0.08601, 0.5024, 0.005342, 0.5024, 0.3953, 0.7092, 0.4058, 0.9952, 0.4058, 0.9952, 0.6792, 0.7092, 0.6792, 0.4979, 0.4058, 0.7092, 0.4058, 0.7092, 0.6792, 0.4979, 0.6792, 0.2108, 0.4058, 0.4979, 0.4058, 0.4979, 0.6792, 0.2108, 0.6792, 0.002973, 0.4058, 0.2108, 0.4058, 0.2108, 0.6792, 0.002973, 0.6792, 0.002, 0.002, 0.1093, 0.002, 0.1093, 0.1316, 0.002, 0.1316, 0.1093, 0.002, 0.2163, 0.002, 0.2163, 0.1316, 0.1093, 0.1316, 0.2163, 0.002, 0.3203, 0.002, 0.3203, 0.1316, 0.2163, 0.1316, 0.3203, 0.002, 0.4373, 0.002, 0.4373, 0.1316, 0.3203, 0.1316, 0.4373, 0.002, 0.5529, 0.002, 0.5529, 0.1316, 0.4373, 0.1316, 0.5529, 0.002, 0.6689, 0.002, 0.6689, 0.1316, 0.5529, 0.1316, 0.6689, 0.002, 0.7834, 0.002, 0.7834, 0.1316, 0.6689, 0.1316, 0.7834, 0.002, 0.8907, 0.002, 0.8907, 0.1316, 0.7834, 0.1316, 0.8907, 0.002, 0.998, 0.002, 0.998, 0.1316, 0.8907, 0.1316, 0.002, 0.1316, 0.1093, 0.1316, 0.1093, 0.2494, 0.002, 0.2494, 0.1093, 0.1316, 0.2163, 0.1316, 0.2163, 0.2494, 0.1093, 0.2494, 0.2163, 0.1316, 0.3203, 0.1316, 0.3203, 0.2494, 0.2163, 0.2494, 0.3203, 0.1316, 0.4373, 0.1316, 0.4373, 0.2494, 0.3203, 0.2494, 0.4373, 0.1316, 0.5529, 0.1316, 0.5529, 0.2494, 0.4373, 0.2494, 0.5529, 0.1316, 0.6689, 0.1316, 0.6689, 0.2494, 0.5529, 0.2494, 0.6689, 0.1316, 0.7834, 0.1316, 0.7834, 0.2494, 0.6689, 0.2494, 0.7834, 0.1316, 0.8907, 0.1316, 0.8907, 0.2494, 0.7834, 0.2494, 0.8907, 0.1316, 0.998, 0.1316, 0.998, 0.2494, 0.8907, 0.2494, 0.002, 0.2494, 0.1093, 0.2494, 0.1093, 0.3773, 0.002, 0.3773, 0.1093, 0.2494, 0.2163, 0.2494, 0.2163, 0.3773, 0.1093, 0.3773, 0.2163, 0.2494, 0.3203, 0.2494, 0.3203, 0.3773, 0.2163, 0.3773, 0.3203, 0.2494, 0.4373, 0.2494, 0.4373, 0.3773, 0.3203, 0.3773, 0.4373, 0.2494, 0.5529, 0.2494, 0.5529, 0.3773, 0.4373, 0.3773, 0.5529, 0.2494, 0.6689, 0.2494, 0.6689, 0.3773, 0.5529, 0.3773, 0.6689, 0.2494, 0.7834, 0.2494, 0.7834, 0.3773, 0.6689, 0.3773, 0.7834, 0.2494, 0.8907, 0.2494, 0.8907, 0.3773, 0.7834, 0.3773, 0.8907, 0.2494, 0.998, 0.2494, 0.998, 0.3773, 0.8907, 0.3773, 0.002, 0.3773, 0.1093, 0.3773, 0.1093, 0.5054, 0.002, 0.5054, 0.1093, 0.3773, 0.2163, 0.3773, 0.2163, 0.5054, 0.1093, 0.5054, 0.2163, 0.3773, 0.3203, 0.3773, 0.3203, 0.5054, 0.2163, 0.5054, 0.3203, 0.3773, 0.4373, 0.3773, 0.4373, 0.5054, 0.3203, 0.5054, 0.4373, 0.3773, 0.5529, 0.3773, 0.5529, 0.5054, 0.4373, 0.5054, 0.5529, 0.3773, 0.6689, 0.3773, 0.6689, 0.5054, 0.5529, 0.5054, 0.6689, 0.3773, 0.7834, 0.3773, 0.7834, 0.5054, 0.6689, 0.5054, 0.7834, 0.3773, 0.8907, 0.3773, 0.8907, 0.5054, 0.7834, 0.5054, 0.8907, 0.3773, 0.998, 0.3773, 0.998, 0.5054, 0.8907, 0.5054, 0.002, 0.5054, 0.1093, 0.5054, 0.1093, 0.6335, 0.002, 0.6335, 0.1093, 0.5054, 0.2163, 0.5054, 0.2163, 0.6335, 0.1093, 0.6335, 0.2163, 0.5054, 0.3203, 0.5054, 0.3203, 0.6335, 0.2163, 0.6335, 0.3203, 0.5054, 0.4373, 0.5054, 0.4373, 0.6335, 0.3203, 0.6335, 0.4373, 0.5054, 0.5529, 0.5054, 0.5529, 0.6335, 0.4373, 0.6335, 0.5529, 0.5054, 0.6689, 0.5054, 0.6689, 0.6335, 0.5529, 0.6335, 0.6689, 0.5054, 0.7834, 0.5054, 0.7834, 0.6335, 0.6689, 0.6335, 0.7834, 0.5054, 0.8907, 0.5054, 0.8907, 0.6335, 0.7834, 0.6335, 0.8907, 0.5054, 0.998, 0.5054, 0.998, 0.6335, 0.8907, 0.6335, 0.002, 0.6335, 0.1093, 0.6335, 0.1093, 0.7612, 0.002, 0.7612, 0.1093, 0.6335, 0.2163, 0.6335, 0.2163, 0.7612, 0.1093, 0.7612, 0.2163, 0.6335, 0.3203, 0.6335, 0.3203, 0.7612, 0.2163, 0.7612, 0.3203, 0.6335, 0.4373, 0.6335, 0.4373, 0.7612, 0.3203, 0.7612, 0.4373, 0.6335, 0.5529, 0.6335, 0.5529, 0.7612, 0.4373, 0.7612, 0.5529, 0.6335, 0.6689, 0.6335, 0.6689, 0.7612, 0.5529, 0.7612, 0.6689, 0.6335, 0.7834, 0.6335, 0.7834, 0.7612, 0.6689, 0.7612, 0.7834, 0.6335, 0.8907, 0.6335, 0.8907, 0.7612, 0.7834, 0.7612, 0.8907, 0.6335, 0.998, 0.6335, 0.998, 0.7612, 0.8907, 0.7612, 0.002, 0.7612, 0.1093, 0.7612, 0.1093, 0.8789, 0.002, 0.8789, 0.1093, 0.7612, 0.2163, 0.7612, 0.2163, 0.8789, 0.1093, 0.8789, 0.2163, 0.7612, 0.3203, 0.7612, 0.3203, 0.8789, 0.2163, 0.8789, 0.3203, 0.7612, 0.4373, 0.7612, 0.4373, 0.8789, 0.3203, 0.8789, 0.4373, 0.7612, 0.5529, 0.7612, 0.5529, 0.8789, 0.4373, 0.8789, 0.5529, 0.7612, 0.6689, 0.7612, 0.6689, 0.8789, 0.5529, 0.8789, 0.6689, 0.7612, 0.7834, 0.7612, 0.7834, 0.8789, 0.6689, 0.8789, 0.7834, 0.7612, 0.8907, 0.7612, 0.8907, 0.8789, 0.7834, 0.8789, 0.8907, 0.7612, 0.998, 0.7612, 0.998, 0.8789, 0.8907, 0.8789, 0.002, 0.8789, 0.1093, 0.8789, 0.1093, 0.995, 0.002, 0.995, 0.1093, 0.8789, 0.2163, 0.8789, 0.2163, 0.995, 0.1093, 0.995, 0.2163, 0.8789, 0.3203, 0.8789, 0.3203, 0.995, 0.2163, 0.995, 0.3203, 0.8789, 0.4373, 0.8789, 0.4373, 0.995, 0.3203, 0.995, 0.4373, 0.8789, 0.5529, 0.8789, 0.5529, 0.995, 0.4373, 0.995, 0.5529, 0.8789, 0.6689, 0.8789, 0.6689, 0.995, 0.5529, 0.995, 0.6689, 0.8789, 0.7834, 0.8789, 0.7834, 0.995, 0.6689, 0.995, 0.7834, 0.8789, 0.8907, 0.8789, 0.8907, 0.995, 0.7834, 0.995, 0.8907, 0.8789, 0.998, 0.8789, 0.998, 0.995, 0.8907, 0.995, 0.4708, 0.5326, 0.4708, 0.7626, 0.2423, 0.7626, 0.2423, 0.5326, 0.2423, 0.7626, 0.007823, 0.5326, 0.4708, 0.7626, 0.4708, 0.9926, 0.2423, 0.7626, 0.2423, 0.7626, 0.007823, 0.9926, 0.007823, 0.7626, 0.997, 0.003055, 0.5239, 0.4008, 0.5229, 0.003055, 0.0009645, 0.003616, 0.5229, 0.002483, 0.5232, 0.4003, 0.5229, 0.003055, 0.5239, 0.4008, 0.001139, 0.00259, 0.5225, 0.4014, 0.001449, 0.003175, 0.5225, 0.003013, 0.004204, 0.2451, 0.585, 0.5446, 0.585, 0.5778, 0.004203, 0.2784, 0.585, 0.5446, 0.9979, 0.2451, 0.9979, 0.2784, 0.585, 0.5778, 0.003305, 0.2467, 0.5, 0.4963, 0.5, 0.524, 0.003303, 0.2744, 0.5, 0.4963, 0.997, 0.2467, 0.997, 0.2744, 0.5, 0.524, 0.9987, 0.2435, 0.5859, 0.543, 0.5859, 0.5762, 0.9987, 0.2767, 0.5859, 0.543, 0.005075, 0.2435, 0.005075, 0.2767, 0.5859, 0.5762, 0.002816, 0.236, 0.4996, 0.4856, 0.4996, 0.5133, 0.002816, 0.2637, 0.4996, 0.4856, 0.9965, 0.236, 0.9965, 0.2637, 0.4996, 0.5133, 0.5232, 0.4003, 0.5229, 0.002483, 0.9966, 0.003238, 0.5242, 0.4014, 0.5225, 0.002973, 0.9975, 0.003576, 0.5225, 0.4014, 0.5225, 0.003013, 0.998, 0.003175, 0.002071, 0.002568, 0.5225, 0.002973, 0.5242, 0.4014, 0.2423, 0.7626, 0.2423, 0.9926, 0.007823, 0.9926, 0.2423, 0.7626, 0.007823, 0.7626, 0.007823, 0.5326, 0.2423, 0.7626, 0.2423, 0.5326, 0.4708, 0.5326, 0.4708, 0.9926, 0.2423, 0.9926, 0.2423, 0.7626, 0.3543, 0.01201, 0.3543, 0.8128, 0.01799, 0.6354, 0.01799, 0.01201, 0.3538, 0.01222, 0.3538, 0.8138, 0.01809, 0.5536, 0.01809, 0.01222, 0.1712, 0.01159, 0.1712, 0.6357, 0.01188, 0.6373, 0.01188, 0.01159, 0.6912, 0.01201, 0.6912, 0.5558, 0.3543, 0.8128, 0.3543, 0.01201, 0.6909, 0.01222, 0.6909, 0.6396, 0.3538, 0.8138, 0.3538, 0.01222, 0.5166, 0.01159, 0.8621, 0.01159, 0.8621, 0.6357, 0.5166, 0.8139, 0.5166, 0.01159, 0.5166, 0.8139, 0.1712, 0.6357, 0.1712, 0.01159, 0.8621, 0.01159, 1.021, 0.01159, 1.021, 0.6373, 0.8621, 0.6357, 1.026, 0.554, 0.5209, 0.8178, 0.5209, 0.01137, 1.026, 0.01137, 0.01662, 0.5503, 0.01662, 0.01137, 0.5209, 0.01137, 0.5209, 0.8178, 0.9832, 0.08302, 0.5274, 0.4605, 0.017, 0.08302, 0.017, 0.08302, 0.9832, 0.08302, 0.5274, 0.4605, 0.9832, 0.1544, 0.9832, 0.7996, 0.5683, 0.4913, 0.5683, 0.4913, 0.9832, 0.7996, 0.9832, 0.1544, 0.4396, 0.05295, 0.005428, 0.05295, 0.005428, 0.008188, 0.4396, 0.008188, 0.9918, 0.05295, 0.7262, 0.05295, 0.7262, 0.008188, 0.9918, 0.008188, 0.7262, 0.05295, 0.4396, 0.05295, 0.4396, 0.008188, 0.7262, 0.008188, 0.4396, 0.008188, 0.7262, 0.008188, 0.7262, 0.05295, 0.4396, 0.05295, 0.7262, 0.008188, 0.9918, 0.008188, 0.9918, 0.05295, 0.7262, 0.05295, 0.005428, 0.008188, 0.4396, 0.008188, 0.4396, 0.05295, 0.005428, 0.05295, 0.4396, 0.008188, 0.7262, 0.008188, 0.7262, 0.05295, 0.4396, 0.05295, 0.7262, 0.008188, 0.9918, 0.008188, 0.9918, 0.05295, 0.7262, 0.05295, 0.005428, 0.008188, 0.4396, 0.008188, 0.4396, 0.05295, 0.005428, 0.05295, 0.7262, 0.05295, 0.4396, 0.05295, 0.4396, 0.008188, 0.7262, 0.008188, 0.4396, 0.05295, 0.005428, 0.05295, 0.005428, 0.008188, 0.4396, 0.008188, 0.9918, 0.05295, 0.7262, 0.05295, 0.7262, 0.008188, 0.9918, 0.008188, 0.536, 0.4066, 0.5927, 0.4066, 0.5927, 0.5934, 0.536, 0.5934, 0.5927, 1.0, 0.536, 1.0, 0.536, 0.5934, 0.5927, 0.5934, 0.536, 4.756e-05, 0.5927, 4.756e-05, 0.5927, 0.4066, 0.536, 0.4066, 6.779e-05, 6.779e-05, 0.4597, 6.779e-05, 0.4597, 0.9999, 6.779e-05, 0.9999, 0.536, 0.4066, 0.5927, 0.4066, 0.5927, 0.5934, 0.536, 0.5934, 0.536, 4.756e-05, 0.5927, 4.756e-05, 0.5927, 0.4066, 0.536, 0.4066, 0.5927, 1.0, 0.536, 1.0, 0.536, 0.5934, 0.5927, 0.5934, 6.779e-05, 6.779e-05, 0.4597, 6.779e-05, 0.4597, 0.9999, 6.779e-05, 0.9999, 0.05239, 0.9476, 0.05239, 0.8727, 0.9015, 0.8727, 0.9015, 0.9476, 0.05239, 0.8727, 0.9015, 0.8727, 0.9015, 0.9476, 0.05239, 0.9476, 0.206, 0.9469, 0.206, 0.8719, 0.7792, 0.8719, 0.7792, 0.9469, 0.9999, 0.675, 8.215e-05, 0.675, 8.215e-05, 8.215e-05, 0.9999, 8.215e-05, 0.206, 0.9455, 0.206, 0.8705, 0.7792, 0.8705, 0.7792, 0.9455, 0.05239, 0.9476, 0.05239, 0.8727, 0.9015, 0.8727, 0.9015, 0.9476, 0.05239, 0.8727, 0.9015, 0.8727, 0.9015, 0.9476, 0.05239, 0.9476, 0.206, 0.9469, 0.206, 0.8719, 0.7792, 0.8719, 0.7792, 0.9469, 0.9999, 0.675, 8.215e-05, 0.675, 8.215e-05, 8.215e-05, 0.9999, 8.215e-05, 0.206, 0.9455, 0.206, 0.8705, 0.7792, 0.8705, 0.7792, 0.9455, 0.05239, 0.9476, 0.05239, 0.8727, 0.9015, 0.8727, 0.9015, 0.9476, 0.05239, 0.8727, 0.9015, 0.8727, 0.9015, 0.9476, 0.05239, 0.9476, 0.206, 0.9469, 0.206, 0.8719, 0.7792, 0.8719, 0.7792, 0.9469, 0.9999, 0.675, 8.215e-05, 0.675, 8.215e-05, 8.215e-05, 0.9999, 8.215e-05, 0.206, 0.9455, 0.206, 0.8705, 0.7792, 0.8705, 0.7792, 0.9455, 0.9999, 0.675, 8.215e-05, 0.675, 8.215e-05, 8.215e-05, 0.9999, 8.215e-05, 0.05239, 0.9476, 0.05239, 0.8727, 0.9015, 0.8727, 0.9015, 0.9476, 0.206, 0.9469, 0.206, 0.8719, 0.7792, 0.8719, 0.7792, 0.9469, 0.05239, 0.8727, 0.9015, 0.8727, 0.9015, 0.9476, 0.05239, 0.9476, 0.206, 0.9455, 0.206, 0.8705, 0.7792, 0.8705, 0.7792, 0.9455, 0.9999, 0.675, 8.215e-05, 0.675, 8.215e-05, 8.215e-05, 0.9999, 8.215e-05, 0.05239, 0.9476, 0.05239, 0.8727, 0.9015, 0.8727, 0.9015, 0.9476, 0.206, 0.9469, 0.206, 0.8719, 0.7792, 0.8719, 0.7792, 0.9469, 0.05239, 0.8727, 0.9015, 0.8727, 0.9015, 0.9476, 0.05239, 0.9476, 0.206, 0.9455, 0.206, 0.8705, 0.7792, 0.8705, 0.7792, 0.9455, 0.05239, 0.9476, 0.05239, 0.8727, 0.9015, 0.8727, 0.9015, 0.9476, 0.05239, 0.8727, 0.9015, 0.8727, 0.9015, 0.9476, 0.05239, 0.9476, 0.206, 0.9469, 0.206, 0.8719, 0.7792, 0.8719, 0.7792, 0.9469, 0.9999, 0.675, 8.215e-05, 0.675, 8.215e-05, 8.215e-05, 0.9999, 8.215e-05, 0.206, 0.9455, 0.206, 0.8705, 0.7792, 0.8705, 0.7792, 0.9455, 0.05239, 0.9476, 0.05239, 0.8727, 0.9015, 0.8727, 0.9015, 0.9476, 0.05239, 0.8727, 0.9015, 0.8727, 0.9015, 0.9476, 0.05239, 0.9476, 0.206, 0.9469, 0.206, 0.8719, 0.7792, 0.8719, 0.7792, 0.9469, 0.9999, 0.675, 8.215e-05, 0.675, 8.215e-05, 8.215e-05, 0.9999, 8.215e-05, 0.206, 0.9455, 0.206, 0.8705, 0.7792, 0.8705, 0.7792, 0.9455, 0.9999, 0.675, 8.215e-05, 0.675, 8.215e-05, 8.215e-05, 0.9999, 8.215e-05, 0.05239, 0.9476, 0.05239, 0.8727, 0.9015, 0.8727, 0.9015, 0.9476, 0.206, 0.9469, 0.206, 0.8719, 0.7792, 0.8719, 0.7792, 0.9469, 0.05239, 0.8727, 0.9015, 0.8727, 0.9015, 0.9476, 0.05239, 0.9476, 0.206, 0.9455, 0.206, 0.8705, 0.7792, 0.8705, 0.7792, 0.9455, 0.05239, 0.9476, 0.05239, 0.8727, 0.9015, 0.8727, 0.9015, 0.9476, 0.05239, 0.8727, 0.9015, 0.8727, 0.9015, 0.9476, 0.05239, 0.9476, 0.206, 0.9469, 0.206, 0.8719, 0.7792, 0.8719, 0.7792, 0.9469, 0.9999, 0.675, 8.215e-05, 0.675, 8.215e-05, 8.215e-05, 0.9999, 8.215e-05, 0.206, 0.9455, 0.206, 0.8705, 0.7792, 0.8705, 0.7792, 0.9455, 0.05239, 0.9476, 0.05239, 0.8727, 0.9015, 0.8727, 0.9015, 0.9476, 0.05239, 0.8727, 0.9015, 0.8727, 0.9015, 0.9476, 0.05239, 0.9476, 0.206, 0.9469, 0.206, 0.8719, 0.7792, 0.8719, 0.7792, 0.9469, 0.9999, 0.675, 8.215e-05, 0.675, 8.215e-05, 8.215e-05, 0.9999, 8.215e-05, 0.206, 0.9455, 0.206, 0.8705, 0.7792, 0.8705, 0.7792, 0.9455, 0.05239, 0.9476, 0.05239, 0.8727, 0.9015, 0.8727, 0.9015, 0.9476, 0.05239, 0.8727, 0.9015, 0.8727, 0.9015, 0.9476, 0.05239, 0.9476, 0.206, 0.9469, 0.206, 0.8719, 0.7792, 0.8719, 0.7792, 0.9469, 0.9999, 0.675, 8.215e-05, 0.675, 8.215e-05, 8.215e-05, 0.9999, 8.215e-05, 0.206, 0.9455, 0.206, 0.8705, 0.7792, 0.8705, 0.7792, 0.9455, 0.8682, 1.371, 0.7372, 1.371, 0.7372, -0.3281, 0.8682, -0.3281, 0.7372, 1.371, 0.6038, 1.371, 0.6038, -0.3281, 0.7372, -0.3281, 0.8682, -0.3281, 0.9902, -0.3281, 0.9902, 1.371, 0.8682, 1.371, 0.6038, -0.3281, 0.6038, 1.371, 0.4746, 1.371, 0.4746, -0.3281, 0.8682, 1.371, 0.7372, 1.371, 0.7372, -0.3281, 0.8682, -0.3281, 0.7372, 1.371, 0.6038, 1.371, 0.6038, -0.3281, 0.7372, -0.3281, 0.8682, -0.3281, 0.9902, -0.3281, 0.9902, 1.371, 0.8682, 1.371, 0.6038, -0.3281, 0.6038, 1.371, 0.4746, 1.371, 0.4746, -0.3281, 0.8682, 1.371, 0.7372, 1.371, 0.7372, -0.3281, 0.8682, -0.3281, 0.7372, 1.371, 0.6038, 1.371, 0.6038, -0.3281, 0.7372, -0.3281, 0.8682, -0.3281, 0.9902, -0.3281, 0.9902, 1.371, 0.8682, 1.371, 0.6038, -0.3281, 0.6038, 1.371, 0.4746, 1.371, 0.4746, -0.3281, 0.8682, 1.371, 0.7372, 1.371, 0.7372, -0.3281, 0.8682, -0.3281, 0.7372, 1.371, 0.6038, 1.371, 0.6038, -0.3281, 0.7372, -0.3281, 0.8682, -0.3281, 0.9902, -0.3281, 0.9902, 1.371, 0.8682, 1.371, 0.6038, -0.3281, 0.6038, 1.371, 0.4746, 1.371, 0.4746, -0.3281])
me_untitled_008.materials.append(mat_roof)
me_untitled_008.materials.append(mat_bark)
me_untitled_008.materials.append(mat_chimney)
me_untitled_008.materials.append(mat_grass)
me_untitled_008.materials.append(mat_wall)
me_untitled_008.materials.append(mat_window)
me_untitled_008.materials.append(mat_door)
me_untitled_008.materials.append(mat_triangle)
me_untitled_008.use_remesh_preserve_volume = False
me_untitled_008.use_remesh_preserve_attributes = False
me_untitled_008.use_mirror_vertex_groups = False
me_untitled_008.update()
me_untitled_008.normals_split_custom_set([tuple(v) for v in zip(*[iter([-0.01628, 0.0, 0.9999, -0.01628, 0.0, 0.9999, -0.01628, 0.0, 0.9999, -0.01628, 0.0, 0.9999, 0.0, -1.0, -3.85e-08, 0.0, -1.0, -3.85e-08, 0.0, -1.0, -3.85e-08, 0.0, -1.0, -3.85e-08, 0.0, 1.0, 7.7e-08, 0.0, 1.0, 7.7e-08, 0.0, 1.0, 7.7e-08, 0.0, 1.0, 7.7e-08, -0.9999, 0.0, -0.01629, -0.9999, 0.0, -0.01629, -0.9999, 0.0, -0.01629, -0.9999, 0.0, -0.01629, 0.0007973, -0.04331, -0.9991, 0.0007973, -0.04331, -0.9991, 0.0007973, -0.04331, -0.9991, 0.0007973, -0.04331, -0.9991, -0.0007974, 0.04331, 0.9991, -0.0007974, 0.04331, 0.9991, -0.0007974, 0.04331, 0.9991, -0.0007974, 0.04331, 0.9991, 0.9998, 0.01841, 1.764e-07, 0.9998, 0.01841, 1.764e-07, 0.9998, 0.01841, 1.764e-07, 0.9998, 0.01841, 1.764e-07, -0.01839, 0.9989, -0.04332, -0.01839, 0.9989, -0.04332, -0.01839, 0.9989, -0.04332, -0.01839, 0.9989, -0.04332, -0.9998, -0.0184, 0.0, -0.9998, -0.0184, 0.0, -0.9998, -0.0184, 0.0, -0.9998, -0.0184, 0.0, 0.0, 0.9992, -0.0412, 0.0, 0.9992, -0.0412, 0.0, 0.9992, -0.0412, 3.352e-07, 0.9992, -0.0412, 3.352e-07, 0.9992, -0.0412, 3.352e-07, 0.9992, -0.0412, 2.678e-07, 0.9992, -0.0412, 2.678e-07, 0.9992, -0.0412, 2.678e-07, 0.9992, -0.0412, 9.542e-07, 0.9992, -0.0412, 9.542e-07, 0.9992, -0.0412, 9.542e-07, 0.9992, -0.0412, 0.0, -0.0412, -0.9992, 0.0, -0.0412, -0.9992, 0.0, -0.0412, -0.9992, 0.0, -0.0412, -0.9992, -0.6413, 0.03161, 0.7666, -0.6413, 0.03161, 0.7666, -0.6413, 0.03161, 0.7666, -0.6413, 0.03161, 0.7666, 0.5946, 0.03312, 0.8033, 0.5946, 0.03312, 0.8033, 0.5946, 0.03312, 0.8033, 0.5946, 0.03312, 0.8033, -0.6127, 0.03257, 0.7897, -0.6127, 0.03257, 0.7897, -0.6127, 0.03257, 0.7897, -0.6127, 0.03257, 0.7897, 0.6589, 0.031, 0.7516, 0.6589, 0.031, 0.7516, 0.6589, 0.031, 0.7516, 0.6589, 0.031, 0.7516, -1.31e-08, -0.0412, -0.9992, -1.31e-08, -0.0412, -0.9992, -1.31e-08, -0.0412, -0.9992, -1.31e-08, -0.0412, -0.9992, 0.5946, 0.03313, 0.8033, 0.5946, 0.03313, 0.8033, 0.5946, 0.03313, 0.8033, 0.5946, 0.03313, 0.8033, 0.6309, -0.03197, -0.7752, 0.6309, -0.03197, -0.7752, 0.6309, -0.03197, -0.7752, 0.6309, -0.03197, -0.7752, -1.0, -2.833e-06, -5.023e-05, -1.0, -2.833e-06, -5.023e-05, -1.0, -2.833e-06, -5.023e-05, -1.0, -2.833e-06, -5.023e-05, -0.6127, 0.03256, 0.7897, -0.6127, 0.03256, 0.7897, -0.6127, 0.03256, 0.7897, -0.6127, 0.03256, 0.7897, 1.0, 0.0, 6.15e-06, 1.0, 0.0, 6.15e-06, 1.0, 0.0, 6.15e-06, 1.0, 0.0, 6.15e-06, -0.6487, -0.03136, -0.7604, -0.6487, -0.03136, -0.7604, -0.6487, -0.03136, -0.7604, -0.6487, -0.03136, -0.7604, -7.495e-08, 0.0, 1.0, -7.495e-08, 0.0, 1.0, -7.495e-08, 0.0, 1.0, -7.495e-08, 0.0, 1.0, -1.052e-07, -1.0, 0.0, -1.052e-07, -1.0, 0.0, -1.052e-07, -1.0, 0.0, -1.052e-07, -1.0, 0.0, 1.0, 8.541e-09, 0.0, 1.0, 8.541e-09, 0.0, 1.0, 8.541e-09, 0.0, 1.0, 8.541e-09, 0.0, 0.0, 1.0, 0.0, 0.0, 1.0, 0.0, 0.0, 1.0, 0.0, 0.0, 1.0, 0.0, -1.0, -1.116e-07, 0.0, -1.0, -1.116e-07, 0.0, -1.0, -1.116e-07, 0.0, -1.0, -1.116e-07, 0.0, 1.862e-07, 0.0, 1.0, 1.862e-07, 0.0, 1.0, 1.862e-07, 0.0, 1.0, 1.862e-07, 0.0, 1.0, 0.0, 0.0, 1.0, 1.862e-07, 0.0, 1.0, 1.862e-07, 0.0, 1.0, 0.0, 0.0, 1.0, 0.0, 0.0, 1.0, 0.0, 0.0, 1.0, 0.0, 0.0, 1.0, 0.0, 0.0, 1.0, 1.862e-07, 0.0, 1.0, 0.0, 0.0, 1.0, 0.0, 0.0, 1.0, 1.862e-07, 0.0, 1.0, 7.862e-08, 1.0, 0.0, 7.862e-08, 1.0, 0.0, 7.862e-08, 1.0, 0.0, 7.862e-08, 1.0, 0.0, -1.0, 0.0, 0.0, -1.0, 0.0, 0.0, -1.0, 0.0, 0.0, -1.0, 0.0, 0.0, -3.145e-07, -1.0, 0.0, -3.145e-07, -1.0, 0.0, -3.145e-07, -1.0, 0.0, -3.145e-07, -1.0, 0.0, 1.0, 0.0, 0.0, 1.0, 0.0, 0.0, 1.0, 0.0, 0.0, 1.0, 0.0, 0.0, 4.32e-08, 0.08416, 0.9965, -0.0004426, 0.08761, 0.9962, 0.001749, 0.0904, 0.9959, 2.16e-08, 0.08868, 0.9961, -0.0004426, 0.08761, 0.9962, -0.01117, 0.09449, 0.9955, -0.01644, 0.08957, 0.9958, 0.001749, 0.0904, 0.9959, -0.01117, 0.09449, 0.9955, -0.1551, 0.07711, 0.9849, -0.1799, 0.06927, 0.9812, -0.01644, 0.08957, 0.9958, -0.1551, 0.07711, 0.9849, -0.3407, 0.0315, 0.9397, -0.3668, 0.03117, 0.9298, -0.1799, 0.06927, 0.9812, -0.3407, 0.0315, 0.9397, -0.3831, 0.003899, 0.9237, -0.3917, 0.006118, 0.9201, -0.3668, 0.03117, 0.9298, -0.3831, 0.003899, 0.9237, -0.3316, 0.0, 0.9434, -0.3347, -0.002523, 0.9423, -0.3917, 0.006118, 0.9201, -0.3316, 0.0, 0.9434, -0.1814, 0.0, 0.9834, -0.1815, -0.005206, 0.9834, -0.3347, -0.002523, 0.9423, -0.1814, 0.0, 0.9834, -0.07943, 0.0, 0.9968, -0.07032, 0.002076, 0.9975, -0.1815, -0.005206, 0.9834, -0.07943, 0.0, 0.9968, -0.09051, 0.0, 0.9959, -0.07885, 0.009429, 0.9968, -0.07032, 0.002076, 0.9975, 2.16e-08, 0.08868, 0.9961, 0.001749, 0.0904, 0.9959, 0.003956, 0.04666, 0.9989, -4.853e-10, 0.04665, 0.9989, 0.001749, 0.0904, 0.9959, -0.01644, 0.08957, 0.9958, -0.02918, 0.04233, 0.9987, 0.003956, 0.04666, 0.9989, -0.01644, 0.08957, 0.9958, -0.1799, 0.06927, 0.9812, -0.2164, 0.03057, 0.9758, -0.02918, 0.04233, 0.9987, -0.1799, 0.06927, 0.9812, -0.3668, 0.03117, 0.9298, -0.402, 0.01545, 0.9155, -0.2164, 0.03057, 0.9758, -0.3668, 0.03117, 0.9298, -0.3917, 0.006118, 0.9201, -0.4103, 0.001146, 0.912, -0.402, 0.01545, 0.9155, -0.3917, 0.006118, 0.9201, -0.3347, -0.002523, 0.9423, -0.3463, -0.01264, 0.938, -0.4103, 0.001146, 0.912, -0.3347, -0.002523, 0.9423, -0.1815, -0.005206, 0.9834, -0.1773, -0.01671, 0.984, -0.3463, -0.01264, 0.938, -0.1815, -0.005206, 0.9834, -0.07032, 0.002076, 0.9975, -0.04134, 0.002228, 0.9991, -0.1773, -0.01671, 0.984, -0.07032, 0.002076, 0.9975, -0.07885, 0.009429, 0.9968, -0.04454, 0.01822, 0.9988, -0.04134, 0.002228, 0.9991, -4.853e-10, 0.04665, 0.9989, 0.003956, 0.04666, 0.9989, 0.00396, 0.0, 1.0, -4.847e-10, 0.0, 1.0, 0.003956, 0.04666, 0.9989, -0.02918, 0.04233, 0.9987, -0.03665, 0.0, 0.9993, 0.00396, 0.0, 1.0, -0.02918, 0.04233, 0.9987, -0.2164, 0.03057, 0.9758, -0.2281, 0.0, 0.9736, -0.03665, 0.0, 0.9993, -0.2164, 0.03057, 0.9758, -0.402, 0.01545, 0.9155, -0.4114, 0.0, 0.9114, -0.2281, 0.0, 0.9736, -0.402, 0.01545, 0.9155, -0.4103, 0.001146, 0.912, -0.4244, -0.003023, 0.9055, -0.4114, 0.0, 0.9114, -0.4103, 0.001146, 0.912, -0.3463, -0.01264, 0.938, -0.36, -0.01017, 0.9329, -0.4244, -0.003023, 0.9055, -0.3463, -0.01264, 0.938, -0.1773, -0.01671, 0.984, -0.1687, -0.01147, 0.9856, -0.36, -0.01017, 0.9329, -0.1773, -0.01671, 0.984, -0.04134, 0.002228, 0.9991, -0.01073, 0.0001512, 0.9999, -0.1687, -0.01147, 0.9856, -0.04134, 0.002228, 0.9991, -0.04454, 0.01822, 0.9988, -0.01093, 0.008775, 0.9999, -0.01073, 0.0001512, 0.9999, -4.847e-10, 0.0, 1.0, 0.00396, 0.0, 1.0, 0.00396, 0.0, 1.0, -2.424e-10, 0.0, 1.0, 0.00396, 0.0, 1.0, -0.03665, 0.0, 0.9993, -0.03665, 0.0, 0.9993, 0.00396, 0.0, 1.0, -0.03665, 0.0, 0.9993, -0.2281, 0.0, 0.9736, -0.2281, 0.0, 0.9736, -0.03665, 0.0, 0.9993, -0.2281, 0.0, 0.9736, -0.4114, 0.0, 0.9114, -0.4114, 0.0, 0.9114, -0.2281, 0.0, 0.9736, -0.4114, 0.0, 0.9114, -0.4244, -0.003023, 0.9055, -0.4286, 0.0, 0.9035, -0.4114, 0.0, 0.9114, -0.4244, -0.003023, 0.9055, -0.36, -0.01017, 0.9329, -0.3655, 0.0, 0.9308, -0.4286, 0.0, 0.9035, -0.36, -0.01017, 0.9329, -0.1687, -0.01147, 0.9856, -0.165, 0.0, 0.9863, -0.3655, 0.0, 0.9308, -0.1687, -0.01147, 0.9856, -0.01073, 0.0001512, 0.9999, -1.364e-09, 0.0, 1.0, -0.165, 0.0, 0.9863, -0.01073, 0.0001512, 0.9999, -0.01093, 0.008775, 0.9999, -4.541e-09, 0.0, 1.0, -1.364e-09, 0.0, 1.0, -2.424e-10, 0.0, 1.0, 0.00396, 0.0, 1.0, 0.00396, 0.0, 1.0, -4.847e-10, 0.0, 1.0, 0.00396, 0.0, 1.0, -0.03665, 0.0, 0.9993, -0.03665, 0.0, 0.9993, 0.00396, 0.0, 1.0, -0.03665, 0.0, 0.9993, -0.2281, 0.0, 0.9736, -0.2281, 0.0, 0.9736, -0.03665, 0.0, 0.9993, -0.2281, 0.0, 0.9736, -0.4114, 0.0, 0.9114, -0.4114, 0.0, 0.9114, -0.2281, 0.0, 0.9736, -0.4114, 0.0, 0.9114, -0.4286, 0.0, 0.9035, -0.4286, 0.0, 0.9035, -0.4114, 0.0, 0.9114, -0.4286, 0.0, 0.9035, -0.3655, 0.0, 0.9308, -0.3655, 0.0, 0.9308, -0.4286, 0.0, 0.9035, -0.3655, 0.0, 0.9308, -0.165, 0.0, 0.9863, -0.165, 0.0, 0.9863, -0.3655, 0.0, 0.9308, -0.165, 0.0, 0.9863, -1.364e-09, 0.0, 1.0, -1.362e-09, 0.0, 1.0, -0.165, 0.0, 0.9863, -1.364e-09, 0.0, 1.0, -4.541e-09, 0.0, 1.0, -2.725e-09, 0.0, 1.0, -1.362e-09, 0.0, 1.0, -4.847e-10, 0.0, 1.0, 0.00396, 0.0, 1.0, 0.0004553, -0.01602, 0.9999, -0.0099, -0.01297, 0.9999, 0.00396, 0.0, 1.0, -0.03665, 0.0, 0.9993, -0.04558, -0.02392, 0.9987, 0.0004553, -0.01602, 0.9999, -0.03665, 0.0, 0.9993, -0.2281, 0.0, 0.9736, -0.2338, -0.03122, 0.9718, -0.04558, -0.02392, 0.9987, -0.2281, 0.0, 0.9736, -0.4114, 0.0, 0.9114, -0.3949, -0.02148, 0.9185, -0.2338, -0.03122, 0.9718, -0.4114, 0.0, 0.9114, -0.4286, 0.0, 0.9035, -0.4171, -0.0005642, 0.9089, -0.3949, -0.02148, 0.9185, -0.4286, 0.0, 0.9035, -0.3655, 0.0, 0.9308, -0.3571, 0.01541, 0.9339, -0.4171, -0.0005642, 0.9089, -0.3655, 0.0, 0.9308, -0.165, 0.0, 0.9863, -0.1668, 0.02178, 0.9857, -0.3571, 0.01541, 0.9339, -0.165, 0.0, 0.9863, -1.362e-09, 0.0, 1.0, -0.02025, 0.004266, 0.9998, -0.1668, 0.02178, 0.9857, -1.362e-09, 0.0, 1.0, -2.725e-09, 0.0, 1.0, -0.01495, -0.012, 0.9998, -0.02025, 0.004266, 0.9998, -0.0099, -0.01297, 0.9999, 0.0004553, -0.01602, 0.9999, -0.00798, -0.07306, 0.9973, -0.02958, -0.06873, 0.9972, 0.0004553, -0.01602, 0.9999, -0.04558, -0.02392, 0.9987, -0.06446, -0.08281, 0.9945, -0.00798, -0.07306, 0.9973, -0.04558, -0.02392, 0.9987, -0.2338, -0.03122, 0.9718, -0.2388, -0.08462, 0.9674, -0.06446, -0.08281, 0.9945, -0.2338, -0.03122, 0.9718, -0.3949, -0.02148, 0.9185, -0.3532, -0.06233, 0.9335, -0.2388, -0.08462, 0.9674, -0.3949, -0.02148, 0.9185, -0.4171, -0.0005642, 0.9089, -0.3801, -0.02714, 0.9245, -0.3532, -0.06233, 0.9335, -0.4171, -0.0005642, 0.9089, -0.3571, 0.01541, 0.9339, -0.3278, 0.007049, 0.9447, -0.3801, -0.02714, 0.9245, -0.3571, 0.01541, 0.9339, -0.1668, 0.02178, 0.9857, -0.1734, 0.02223, 0.9846, -0.3278, 0.007049, 0.9447, -0.1668, 0.02178, 0.9857, -0.02025, 0.004266, 0.9998, -0.06066, 0.004335, 0.9981, -0.1734, 0.02223, 0.9846, -0.02025, 0.004266, 0.9998, -0.01495, -0.012, 0.9998, -0.04484, -0.01199, 0.9989, -0.06066, 0.004335, 0.9981, -0.02958, -0.06873, 0.9972, -0.00798, -0.07306, 0.9973, -0.01284, -0.1138, 0.9934, -0.03934, -0.1115, 0.993, -0.00798, -0.07306, 0.9973, -0.06446, -0.08281, 0.9945, -0.07529, -0.118, 0.9902, -0.01284, -0.1138, 0.9934, -0.06446, -0.08281, 0.9945, -0.2388, -0.08462, 0.9674, -0.238, -0.1062, 0.9654, -0.07529, -0.118, 0.9902, -0.2388, -0.08462, 0.9674, -0.3532, -0.06233, 0.9335, -0.3278, -0.08198, 0.9412, -0.238, -0.1062, 0.9654, -0.3532, -0.06233, 0.9335, -0.3801, -0.02714, 0.9245, -0.3545, -0.05233, 0.9336, -0.3278, -0.08198, 0.9412, -0.3801, -0.02714, 0.9245, -0.3278, 0.007049, 0.9447, -0.3055, -0.01645, 0.952, -0.3545, -0.05233, 0.9336, -0.3278, 0.007049, 0.9447, -0.1734, 0.02223, 0.9846, -0.1746, 0.0008078, 0.9846, -0.3055, -0.01645, 0.952, -0.1734, 0.02223, 0.9846, -0.06066, 0.004335, 0.9981, -0.08079, 0.000138, 0.9967, -0.1746, 0.0008078, 0.9846, -0.06066, 0.004335, 0.9981, -0.04484, -0.01199, 0.9989, -0.05974, 0.0, 0.9982, -0.08079, 0.000138, 0.9967, 0.2458, 0.2332, -0.9409, 0.0, 0.0, -1.0, -0.0116, 4.994e-09, -0.9999, -0.07568, 0.0, -0.9971, -0.0116, 4.994e-09, -0.9999, -0.3838, 0.1883, -0.904, 0.0, 0.0, -1.0, 0.2458, -0.2332, -0.9409, -0.0116, 4.994e-09, -0.9999, -0.0116, 4.994e-09, -0.9999, -0.3838, -0.1883, -0.904, 0.0, 0.0, -1.0, -0.2458, -0.2332, 0.9409, 0.0116, -4.994e-09, 0.9999, 0.0, 0.0, 1.0, 0.3838, -0.1883, 0.904, 0.0, 0.0, 1.0, 0.0116, -4.994e-09, 0.9999, 0.0, 0.0, 1.0, 0.0116, -4.994e-09, 0.9999, -0.2458, 0.2332, 0.9409, 0.0116, -4.994e-09, 0.9999, 0.3838, 0.1883, 0.904, 0.07568, 0.0, 0.9971, 0.0, -1.0, 0.0, 0.0, -1.0, 0.0, 0.0, -1.0, 0.0, 0.0, -1.0, 0.0, 0.0, -1.0, 0.0, 0.0, -1.0, 0.0, 0.0, -1.0, 0.0, 0.0, -1.0, 0.0, 1.0, 0.0, 0.0, 1.0, 0.0, 0.0, 1.0, 0.0, 0.0, 1.0, 0.0, 0.0, 1.0, 0.0, 0.0, 1.0, 0.0, 0.0, 1.0, 0.0, 0.0, 1.0, 0.0, 0.0, 0.0, 1.0, 0.0, 0.0, 1.0, 0.0, 0.0, 1.0, 0.0, 0.0, 1.0, 0.0, 0.0, 1.0, 0.0, 0.0, 1.0, 0.0, 0.0, 1.0, 0.0, 0.0, 1.0, 0.0, -1.0, -4.41e-07, 0.0, -1.0, -4.41e-07, 0.0, -1.0, -4.41e-07, 0.0, -1.0, -4.41e-07, 0.0, -1.0, -4.41e-07, 0.0, -1.0, -4.41e-07, 0.0, -1.0, -4.41e-07, 0.0, -1.0, -4.41e-07, 0.0, 0.0116, -4.994e-09, 0.9999, 0.0, 0.0, 1.0, 0.3838, 0.1883, 0.904, 0.0116, -4.994e-09, 0.9999, 0.07568, 0.0, 0.9971, 0.3838, -0.1883, 0.904, 0.0116, -4.994e-09, 0.9999, 0.07568, 0.0, 0.9971, -0.2458, 0.2332, 0.9409, -0.2458, -0.2332, 0.9409, 0.07568, 0.0, 0.9971, 0.0116, -4.994e-09, 0.9999, -0.0116, 4.994e-09, -0.9999, -0.07568, 0.0, -0.9971, -0.3838, -0.1883, -0.904, -0.0116, 4.994e-09, -0.9999, 0.0, 0.0, -1.0, -0.3838, 0.1883, -0.904, -0.0116, 4.994e-09, -0.9999, -0.07568, 0.0, -0.9971, 0.2458, 0.2332, -0.9409, 0.2458, -0.2332, -0.9409, -0.07568, 0.0, -0.9971, -0.0116, 4.994e-09, -0.9999, -0.002639, -0.9992, -0.04098, -0.001695, -0.9992, -0.04089, 0.01046, -0.9992, -0.03983, 0.01046, -0.9992, -0.03983, -0.002639, 0.9992, -0.04098, -0.001695, 0.9992, -0.04089, -0.01591, 0.999, -0.04213, -0.01591, 0.999, -0.04213, -0.9997, -0.002736, -0.02277, -0.9997, -0.002985, -0.02263, -0.9997, 0.0001213, -0.02434, -0.9997, 0.0001213, -0.02434, -0.01591, -0.999, -0.04213, -0.01591, -0.999, -0.04213, -0.001695, -0.9992, -0.04089, -0.002639, -0.9992, -0.04098, 0.01046, 0.9992, -0.03983, 0.01046, 0.9992, -0.03983, -0.001695, 0.9992, -0.04089, -0.002639, 0.9992, -0.04098, -0.9998, -2.609e-08, -0.02125, -0.9997, 0.002736, -0.02277, -0.9997, 0.002985, -0.02263, -0.9998, -1.137e-08, -0.02125, -0.9998, -2.609e-08, -0.02125, -0.9998, -1.137e-08, -0.02125, -0.9997, -0.002985, -0.02263, -0.9997, -0.002736, -0.02277, -0.9997, 0.002736, -0.02277, -0.9997, -0.0001217, -0.02434, -0.9997, -0.0001217, -0.02434, -0.9997, 0.002985, -0.02263, 0.9994, -0.008867, -0.03368, 0.9994, -1.273e-09, -0.03368, 0.9994, -2.965e-10, -0.03368, 0.9994, -0.008867, -0.03368, 0.9994, 0.008867, -0.03368, 0.9994, 0.008867, -0.03368, 0.9994, -2.965e-10, -0.03368, 0.9994, -1.273e-09, -0.03368, 0.0, -0.9992, -0.04021, 0.0, -0.9992, -0.04021, 0.0, -0.9992, -0.04021, -6.901e-07, -0.9992, -0.04021, -6.901e-07, -0.9992, -0.04021, -6.901e-07, -0.9992, -0.04021, 0.0, -0.9992, -0.04021, 0.0, -0.9992, -0.04021, 0.0, -0.9992, -0.04021, -1.01e-06, -0.9992, -0.04021, -1.01e-06, -0.9992, -0.04021, -1.01e-06, -0.9992, -0.04021, 0.0, 0.04021, -0.9992, 0.0, 0.04021, -0.9992, 0.0, 0.04021, -0.9992, 0.0, 0.04021, -0.9992, 0.6413, -0.03085, 0.7667, 0.6413, -0.03085, 0.7667, 0.6413, -0.03085, 0.7667, 0.6413, -0.03085, 0.7667, -0.5946, -0.03233, 0.8034, -0.5946, -0.03233, 0.8034, -0.5946, -0.03233, 0.8034, -0.5946, -0.03233, 0.8034, 0.6127, -0.03179, 0.7897, 0.6127, -0.03179, 0.7897, 0.6127, -0.03179, 0.7897, 0.6127, -0.03179, 0.7897, -0.6589, -0.03025, 0.7517, -0.6589, -0.03025, 0.7517, -0.6589, -0.03025, 0.7517, -0.6589, -0.03025, 0.7517, 2.599e-08, 0.04022, -0.9992, 2.599e-08, 0.04022, -0.9992, 2.599e-08, 0.04022, -0.9992, 2.599e-08, 0.04022, -0.9992, -0.5946, -0.03233, 0.8034, -0.5946, -0.03233, 0.8034, -0.5946, -0.03233, 0.8034, -0.5946, -0.03233, 0.8034, -0.6309, 0.0312, -0.7752, -0.6309, 0.0312, -0.7752, -0.6309, 0.0312, -0.7752, -0.6309, 0.0312, -0.7752, 1.0, 1.416e-06, -5.023e-05, 1.0, 1.416e-06, -5.023e-05, 1.0, 1.416e-06, -5.023e-05, 1.0, 1.416e-06, -5.023e-05, 0.6127, -0.03178, 0.7897, 0.6127, -0.03178, 0.7897, 0.6127, -0.03178, 0.7897, 0.6127, -0.03178, 0.7897, -1.0, 0.0, 6.151e-06, -1.0, 0.0, 6.151e-06, -1.0, 0.0, 6.151e-06, -1.0, 0.0, 6.151e-06, 0.6487, 0.03061, -0.7605, 0.6487, 0.03061, -0.7605, 0.6487, 0.03061, -0.7605, 0.6487, 0.03061, -0.7605, -0.01628, 0.0, 0.9999, -0.01628, 0.0, 0.9999, -0.01628, 0.0, 0.9999, -0.01628, 0.0, 0.9999, 0.0, 1.0, 7.7e-08, 0.0, 1.0, 7.7e-08, 0.0, 1.0, 7.7e-08, 0.0, 1.0, 7.7e-08, 0.0, -1.0, 0.0, 0.0, -1.0, 0.0, 0.0, -1.0, 0.0, 0.0, -1.0, 0.0, -0.9999, 0.0, -0.01629, -0.9999, 0.0, -0.01629, -0.9999, 0.0, -0.01629, -0.9999, 0.0, -0.01629, 0.0, 0.0, 1.0, 0.0, 0.0, 1.0, 0.0, 0.0, 1.0, 0.0, 0.0, 1.0, 0.0, 1.0, 0.0, 0.0, 1.0, 0.0, 0.0, 1.0, 0.0, 0.0, 1.0, 0.0, 0.0, -1.0, 0.0, 0.0, -1.0, 0.0, 0.0, -1.0, 0.0, 0.0, -1.0, 0.0, 1.0, 0.0, 0.0, 1.0, 0.0, 0.0, 1.0, 0.0, 0.0, 1.0, 0.0, 0.0, -0.0006446, -0.04332, -0.9991, -0.0006446, -0.04332, -0.9991, -0.0006446, -0.04332, -0.9991, -0.0006446, -0.04332, -0.9991, 0.0006447, 0.04331, 0.9991, 0.0006447, 0.04331, 0.9991, 0.0006447, 0.04331, 0.9991, 0.0006447, 0.04331, 0.9991, 0.9999, -0.01488, 4.292e-08, 0.9999, -0.01488, 4.292e-08, 0.9999, -0.01488, 4.292e-08, 0.9999, -0.01488, 4.292e-08, 0.01487, 0.999, -0.04332, 0.01487, 0.999, -0.04332, 0.01487, 0.999, -0.04332, 0.01487, 0.999, -0.04332, -0.9999, 0.01488, 4.769e-08, -0.9999, 0.01488, 4.769e-08, -0.9999, 0.01488, 4.769e-08, -0.9999, 0.01488, 4.769e-08, 0.01802, -4.828e-09, -0.9998, 0.01802, -4.828e-09, -0.9998, 0.01802, -4.828e-09, -0.9998, 0.01802, -4.828e-09, -0.9998, -0.01801, 3.219e-09, 0.9998, -0.01801, 3.219e-09, 0.9998, -0.01801, 3.219e-09, 0.9998, -0.01801, 3.219e-09, 0.9998, 0.0, 1.0, 0.0, 0.0, 1.0, 0.0, 0.0, 1.0, 0.0, 0.0, 1.0, 0.0, -0.9998, 1.616e-07, -0.01801, -0.9998, 1.616e-07, -0.01801, -0.9998, 1.616e-07, -0.01801, -0.9998, 1.616e-07, -0.01801, 0.0, -1.0, 0.0, 0.0, -1.0, 0.0, 0.0, -1.0, 0.0, 0.0, -1.0, 0.0, 0.01802, 0.0, -0.9998, 0.01802, 0.0, -0.9998, 0.01802, 0.0, -0.9998, 0.01802, 0.0, -0.9998, -0.01801, 0.0, 0.9998, -0.01801, 0.0, 0.9998, -0.01801, 0.0, 0.9998, -0.01801, 0.0, 0.9998, 0.0, 1.0, 0.0, 0.0, 1.0, 0.0, 0.0, 1.0, 0.0, 0.0, 1.0, 0.0, -0.9998, 0.0, -0.01801, -0.9998, 0.0, -0.01801, -0.9998, 0.0, -0.01801, -0.9998, 0.0, -0.01801, 0.0, -1.0, 0.0, 0.0, -1.0, 0.0, 0.0, -1.0, 0.0, 0.0, -1.0, 0.0, -0.01487, -0.999, -0.04332, -0.01487, -0.999, -0.04332, -0.01487, -0.999, -0.04332, -0.01487, -0.999, -0.04332, 0.0006446, 0.04332, -0.9991, 0.0006446, 0.04332, -0.9991, 0.0006446, 0.04332, -0.9991, 0.0006446, 0.04332, -0.9991, -0.9999, 0.01488, 4.292e-08, -0.9999, 0.01488, 4.292e-08, -0.9999, 0.01488, 4.292e-08, -0.9999, 0.01488, 4.292e-08, -0.0006447, -0.04331, 0.9991, -0.0006447, -0.04331, 0.9991, -0.0006447, -0.04331, 0.9991, -0.0006447, -0.04331, 0.9991, 0.9999, -0.01488, 3.243e-07, 0.9999, -0.01488, 3.243e-07, 0.9999, -0.01488, 3.243e-07, 0.9999, -0.01488, 3.243e-07, 0.01839, -0.9989, -0.04332, 0.01839, -0.9989, -0.04332, 0.01839, -0.9989, -0.04332, 0.01839, -0.9989, -0.04332, -0.0007973, 0.04331, -0.9991, -0.0007973, 0.04331, -0.9991, -0.0007973, 0.04331, -0.9991, -0.0007973, 0.04331, -0.9991, -0.9998, -0.01841, 1.717e-07, -0.9998, -0.01841, 1.717e-07, -0.9998, -0.01841, 1.717e-07, -0.9998, -0.01841, 1.717e-07, 0.0007973, -0.04331, 0.9991, 0.0007973, -0.04331, 0.9991, 0.0007973, -0.04331, 0.9991, 0.0007973, -0.04331, 0.9991, 0.9998, 0.0184, -9.537e-09, 0.9998, 0.0184, -9.537e-09, 0.9998, 0.0184, -9.537e-09, 0.9998, 0.0184, -9.537e-09, 0.01802, 0.0, -0.9998, 0.01802, 0.0, -0.9998, 0.01802, 0.0, -0.9998, 0.01802, 0.0, -0.9998, -0.01801, 0.0, 0.9998, -0.01801, 0.0, 0.9998, -0.01801, 0.0, 0.9998, -0.01801, 0.0, 0.9998, 0.0, 1.0, 0.0, 0.0, 1.0, 0.0, 0.0, 1.0, 0.0, 0.0, 1.0, 0.0, -0.9998, 0.0, -0.01801, -0.9998, 0.0, -0.01801, -0.9998, 0.0, -0.01801, -0.9998, 0.0, -0.01801, 0.0, -1.0, 0.0, 0.0, -1.0, 0.0, 0.0, -1.0, 0.0, 0.0, -1.0, 0.0, -0.01699, -0.0002288, -0.9999, -0.01699, -0.0002288, -0.9999, -0.01699, -0.0002288, -0.9999, -0.01699, -0.0002288, -0.9999, 0.01699, 0.0002289, 0.9999, 0.01699, 0.0002289, 0.9999, 0.01699, 0.0002289, 0.9999, 0.01699, 0.0002289, 0.9999, 0.01347, -0.9999, 3.052e-07, 0.01347, -0.9999, 3.052e-07, 0.01347, -0.9999, 3.052e-07, 0.01347, -0.9999, 3.052e-07, 0.9998, 0.01347, -0.01699, 0.9998, 0.01347, -0.01699, 0.9998, 0.01347, -0.01699, 0.9998, 0.01347, -0.01699, -0.01347, 0.9999, -3.052e-07, -0.01347, 0.9999, -3.052e-07, -0.01347, 0.9999, -3.052e-07, -0.01347, 0.9999, -3.052e-07, -0.9998, 2.155e-07, -0.01801, -0.9998, 2.155e-07, -0.01801, -0.9998, 2.155e-07, -0.01801, -0.9998, 2.155e-07, -0.01801, 0.01802, -3.219e-09, -0.9998, 0.01802, -3.219e-09, -0.9998, 0.01802, -3.219e-09, -0.9998, 0.01802, -3.219e-09, -0.9998, 0.0, 1.0, 3.052e-07, 0.0, 1.0, 3.052e-07, 0.0, 1.0, 3.052e-07, 0.0, 1.0, 3.052e-07, -0.01802, 4.829e-09, 0.9998, -0.01802, 4.829e-09, 0.9998, -0.01802, 4.829e-09, 0.9998, -0.01802, 4.829e-09, 0.9998, 0.0, -1.0, 0.0, 0.0, -1.0, 0.0, 0.0, -1.0, 0.0, 0.0, -1.0, 0.0, -0.01698, 0.0003322, -0.9999, -0.01698, 0.0003322, -0.9999, -0.01698, 0.0003322, -0.9999, -0.01698, 0.0003322, -0.9999, 0.01699, -0.0003323, 0.9999, 0.01699, -0.0003323, 0.9999, 0.01699, -0.0003323, 0.9999, 0.01699, -0.0003323, 0.9999, -0.01956, -0.9998, -3.052e-07, -0.01956, -0.9998, -3.052e-07, -0.01956, -0.9998, -3.052e-07, -0.01956, -0.9998, -3.052e-07, 0.9997, -0.01955, -0.01699, 0.9997, -0.01955, -0.01699, 0.9997, -0.01955, -0.01699, 0.9997, -0.01955, -0.01699, 0.01956, 0.9998, 0.0, 0.01956, 0.9998, 0.0, 0.01956, 0.9998, 0.0, 0.01956, 0.9998, 0.0, 0.01802, 0.0, -0.9998, 0.01802, 0.0, -0.9998, 0.01802, 0.0, -0.9998, 0.01802, 0.0, -0.9998, -0.01801, 3.219e-09, 0.9998, -0.01801, 3.219e-09, 0.9998, -0.01801, 3.219e-09, 0.9998, -0.01801, 3.219e-09, 0.9998, 0.0, 1.0, 0.0, 0.0, 1.0, 0.0, 0.0, 1.0, 0.0, 0.0, 1.0, 0.0, -0.9998, 5.387e-08, -0.01801, -0.9998, 5.387e-08, -0.01801, -0.9998, 5.387e-08, -0.01801, -0.9998, 5.387e-08, -0.01801, 0.0, -1.0, 0.0, 0.0, -1.0, 0.0, 0.0, -1.0, 0.0, 0.0, -1.0, 0.0, 0.01802, 0.0, -0.9998, 0.01802, 0.0, -0.9998, 0.01802, 0.0, -0.9998, 0.01802, 0.0, -0.9998, -0.01801, 3.219e-09, 0.9998, -0.01801, 3.219e-09, 0.9998, -0.01801, 3.219e-09, 0.9998, -0.01801, 3.219e-09, 0.9998, 0.0, 1.0, 0.0, 0.0, 1.0, 0.0, 0.0, 1.0, 0.0, 0.0, 1.0, 0.0, -0.9998, 5.387e-08, -0.01801, -0.9998, 5.387e-08, -0.01801, -0.9998, 5.387e-08, -0.01801, -0.9998, 5.387e-08, -0.01801, 0.0, -1.0, 0.0, 0.0, -1.0, 0.0, 0.0, -1.0, 0.0, 0.0, -1.0, 0.0, -0.9969, -0.07712, -0.015, -0.9969, -0.07712, -0.015, -0.9969, -0.07712, -0.015, -0.9969, -0.07712, -0.015, 0.005086, 0.9992, -0.0406, 0.005086, 0.9992, -0.0406, 0.005086, 0.9992, -0.0406, 0.005086, 0.9992, -0.0406, -0.005506, -0.9992, 0.0406, -0.005506, -0.9992, 0.0406, -0.005506, -0.9992, 0.0406, -0.005506, -0.9992, 0.0406, 0.9998, 0.0, 0.01791, 0.9998, 0.0, 0.01791, 0.9998, 0.0, 0.01791, 0.9998, 0.0, 0.01791, 0.08238, -0.9958, -0.03981, 0.08238, -0.9958, -0.03981, 0.08238, -0.9958, -0.03981, 0.08238, -0.9958, -0.03981, -0.9996, 9.552e-07, -0.02881, -0.9996, 9.552e-07, -0.02881, -0.9996, 9.552e-07, -0.02881, -0.9996, 9.552e-07, -0.02881, 0.9996, 0.0, 0.02828, 0.9996, 0.0, 0.02828, 0.9996, 0.0, 0.02828, 0.9996, 0.0, 0.02828, -0.005664, 0.9991, 0.04214, -0.005664, 0.9991, 0.04214, -0.005664, 0.9991, 0.04214, -0.005664, 0.9991, 0.04214, -0.9963, 0.07742, 0.03673, -0.9963, 0.07742, 0.03673, -0.9963, 0.07742, 0.03673, -0.9963, 0.07742, 0.03673, 0.01006, -0.9989, 0.04489, 0.01006, -0.9989, 0.04489, 0.01006, -0.9989, 0.04489, 0.01006, -0.9989, 0.04489, 0.0004631, 0.9989, -0.04608, 0.0004631, 0.9989, -0.04608, 0.0004631, 0.9989, -0.04608, 0.0004631, 0.9989, -0.04608, 0.9992, 0.009117, -0.04015, 0.9992, 0.009117, -0.04015, 0.9992, 0.009117, -0.04015, 0.9992, 0.009117, -0.04015, 0.08205, 0.9956, 0.04558, 0.08205, 0.9956, 0.04558, 0.08205, 0.9956, 0.04558, 0.08205, 0.9956, 0.04558, -0.9993, -0.001548, 0.03669, -0.9993, -0.001548, 0.03669, -0.9993, -0.001548, 0.03669, -0.9993, -0.001548, 0.03669, 0.9993, -0.0009175, -0.03638, 0.9993, -0.0009175, -0.03638, 0.9993, -0.0009175, -0.03638, 0.9993, -0.0009175, -0.03638, -0.002139, -0.9988, -0.04859, -0.002139, -0.9988, -0.04859, -0.002139, -0.9988, -0.04859, -0.002139, -0.9988, -0.04859])] * 3)])

# ---- objects
ob_balcony = bpy.data.objects.new('Balcony', me_untitled_016)
ob_house = bpy.data.objects.new('House', me_untitled_008)
ob_lamp = bpy.data.objects.new('Lamp', light_lamp)
ob_camera = bpy.data.objects.new('Camera', cam_camera)

# ---- transforms, parenting, visibility, modifiers, constraints
ob_balcony.location = (0.0, 0.0, 0.0)
ob_balcony.scale = (0.05577, 0.1085, 0.03411)
ob_balcony.color = (0.8, 0.8, 0.8, 1.0)
ob_balcony.lineart.crease_threshold = 0.0
ob_house.location = (0.0, 0.0, 0.0)
ob_house.scale = (0.08901, 0.08901, 0.08901)
ob_house.color = (0.8, 0.8, 0.8, 1.0)
ob_house.lineart.crease_threshold = 0.0
ob_lamp.location = (4.076, 1.005, 5.904)
ob_lamp.rotation_euler = (0.6503, 0.05522, 1.866)
ob_lamp.lock_rotations_4d = False
ob_lamp.empty_display_type = 'ARROWS'
ob_lamp.color = (0.0, 0.0, 0.0, 0.0)
ob_lamp.lineart.crease_threshold = 0.0
ob_camera.location = (7.481, -6.508, 5.344)
ob_camera.rotation_euler = (1.109, 0.01082, 0.8149)
ob_camera.lock_rotations_4d = False
ob_camera.empty_display_type = 'ARROWS'
ob_camera.color = (0.0, 0.0, 0.0, 0.0)
ob_camera.display_type = 'WIRE'
ob_camera.lineart.crease_threshold = 0.0

# ---- collection membership
col_collection_1.objects.link(ob_balcony)
col_collection_1.objects.link(ob_house)
col_collection_1.objects.link(ob_lamp)
col_collection_1.objects.link(ob_camera)

# ---- scene / render settings (as saved in the file)
scene.camera = ob_camera
scene.frame_start = 1; scene.frame_end = 250; scene.frame_set(20)
scene.render.engine = 'BLENDER_EEVEE_NEXT'
scene.render.resolution_percentage = 50
scene.render.fps = 30
scene.render.dither_intensity = 0.0
scene.cycles.use_denoising = False
scene.cycles.samples = 10
scene.cycles.sampling_pattern = 'TABULATED_SOBOL'
scene.cycles.light_sampling_threshold = 0.0
scene.cycles.use_adaptive_sampling = False
scene.cycles.use_light_tree = False
scene.cycles.blur_glossy = 0.0
scene.cycles.pixel_filter_type = 'GAUSSIAN'
scene.cycles.sample_clamp_indirect = 0.0
scene.view_settings.view_transform = 'Standard'
bpy.context.view_layer.update()

